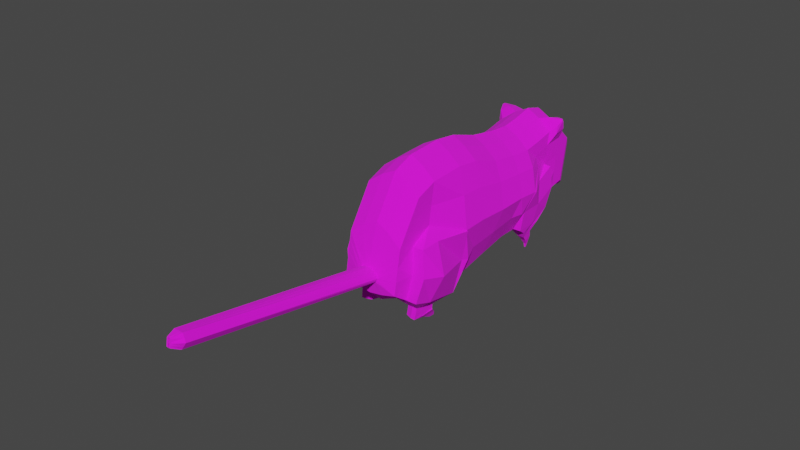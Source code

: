 # Source: rata.blend  (saved by Blender 2.80.75; exported with 4.5.12 LTS)
import bpy
from mathutils import Matrix  # noqa: F401  (used for matrix-valued properties, if any)

bpy.ops.wm.read_factory_settings(use_empty=True)
scene = bpy.context.scene
scene.name = 'Scene'

# ---- collections
col_collection = bpy.data.collections.new('Collection'); scene.collection.children.link(col_collection)

# ---- images (referenced by path relative to the original .blend; pixels are not part of the script)
import os
ASSET_DIR = os.environ.get("B2B_ASSET_DIR", "")  # directory of the original .blend (textures are referenced by path, not embedded)
HERE = os.path.dirname(os.path.abspath(__file__))  # packed textures are extracted next to this script under _unpacked/

def load_image(name, relpath, width, height, colorspace="sRGB"):
    """Load a texture the original file referenced (path relative to the .blend, or extracted next to this script)."""
    p = next((c for c in (os.path.join(HERE, relpath), os.path.join(ASSET_DIR, relpath)) if relpath and os.path.exists(c)), "")
    if p:
        img = bpy.data.images.load(p, check_existing=True)
        img.name = name
    else:  # same state as the original file: an image datablock whose file is absent (Cycles renders it pink)
        img = bpy.data.images.new(name, width, height)
        img.source = "FILE"
        img.filepath = "//" + (relpath or name)
    img.colorspace_settings.name = colorspace
    return img
img_rata_png = load_image('rata.png', 'rata.png', 1024, 1024, 'sRGB')

# ---- materials (node trees are filled in below, after node groups)
mat_material = bpy.data.materials.new('Material')
mat_material.alpha_threshold = 0.0
mat_material.use_transparent_shadow = False
mat_material.line_color = (0.0, 0.0, 0.0, 1.0)

# ---- material node trees
mat_material.use_nodes = True; mat_material.node_tree.nodes.clear()
_N = mat_material.node_tree.nodes; _L = mat_material.node_tree.links
n0 = _N.new('ShaderNodeOutputMaterial'); n0.name = 'Material Output'; n0.location = (300, 300)
n1 = _N.new('ShaderNodeBsdfPrincipled'); n1.name = 'Principled BSDF'; n1.location = (10, 300)
n1.distribution = 'GGX'
n1.subsurface_method = 'BURLEY'
n1.inputs[2].default_value = 1.0
n1.inputs[3].default_value = 1.45
n1.inputs[13].default_value = 0.5273
n1.inputs[27].default_value = (0.0, 0.0, 0.0, 1.0)
n1.inputs[28].default_value = 1.0
n2 = _N.new('ShaderNodeTexImage'); n2.name = 'Image Texture'; n2.location = (-347, 164)
n2.image = img_rata_png
_L.new(n1.outputs[0], n0.inputs[0])
_L.new(n2.outputs[0], n1.inputs[0])
n0.is_active_output = True

# ---- world
world_world = bpy.data.worlds.new('World'); scene.world = world_world
world_world.use_nodes = True; world_world.node_tree.nodes.clear()
_N = world_world.node_tree.nodes; _L = world_world.node_tree.links
n0 = _N.new('ShaderNodeOutputWorld'); n0.name = 'World Output'; n0.location = (300, 300)
n1 = _N.new('ShaderNodeBackground'); n1.name = 'Background'; n1.location = (10, 300)
n1.inputs[0].default_value = (0.05088, 0.05088, 0.05088, 1.0)
_L.new(n1.outputs[0], n0.inputs[0])
n0.is_active_output = True
world_world.color = (0.05088, 0.05088, 0.05088)
world_world.use_sun_shadow = False
world_world.sun_shadow_jitter_overblur = 0.0

# ---- meshes
me_cube = bpy.data.meshes.new('Cube')
me_cube.from_pydata([(0.09895, -0.4166, 0.7718), (0.09895, -0.7982, 0.6832), (-0.2097, -0.4166, 0.9579), (-0.2097, -0.4066, -0.6061), (-0.2097, -0.7982, 0.8694), (-0.2097, -0.7882, -0.6061), (0.09895, -0.1451, -0.4081), (-0.2097, -0.141, -0.5077), (0.09895, -0.1509, 0.7865), (-0.2097, -0.1509, 0.9727), (0.09895, -1.01, 0.5553), (-0.2097, -1.01, 0.7415), (-0.2097, -0.9997, -0.5766), (0.09895, -1.202, 0.08308), (0.09895, -1.202, -0.3884), (-0.2097, -1.202, 0.2692), (-0.2097, -1.192, -0.4547), (-0.1236, -1.259, -0.1923), (-0.09919, -1.258, -0.2949), (-0.2097, -1.258, -0.175), (-0.2097, -1.256, -0.3046), (0.09895, 0.2033, -0.2704), (-0.2097, 0.2132, -0.37), (0.09895, 0.2033, 0.7373), (-0.2097, 0.2033, 0.9235), (0.09895, 0.5279, -0.1474), (-0.2097, 0.5379, -0.247), (0.09895, 0.5279, 0.7373), (-0.2097, 0.5279, 0.9235), (0.08905, 0.763, -0.1138), (-0.2097, 0.7936, -0.2126), (0.09895, 0.7837, 0.7619), (-0.2097, 0.7837, 0.9481), (0.1366, 1.03, -0.1755), (-0.2097, 0.9806, -0.1486), (0.09895, 0.9706, 0.8259), (-0.2097, 0.9706, 1.012), (0.1129, 1.205, 0.09667), (-0.2097, 1.187, -0.001057), (0.09895, 1.177, 0.9095), (-0.2097, 1.177, 1.096), (0.09895, 1.414, 0.2511), (-0.2097, 1.399, 0.1514), (0.09895, 1.375, 0.8898), (-0.2097, 1.389, 1.076), (0.09895, 1.571, 0.3051), (-0.2097, 1.581, 0.2055), (0.09895, 1.571, 0.7914), (-0.2097, 1.571, 0.9776), (-0.01534, 1.741, 0.2028), (-0.2097, 1.748, 0.1367), (-0.01534, 1.738, 0.6301), (-0.2097, 1.738, 0.7648), (-0.1537, 1.914, 0.1744), (-0.2097, 1.915, 0.1662), (-0.1537, 1.911, 0.3529), (-0.2097, 1.911, 0.3479), (-0.1537, 1.968, 0.2182), (-0.2097, 1.968, 0.2111), (-0.1537, 1.966, 0.2764), (-0.2097, 1.967, 0.2702), (-0.1568, -3.561, -0.179), (-0.1568, -3.561, -0.329), (-0.2097, -3.561, -0.1789), (-0.2097, -3.561, -0.329), (-0.1826, -3.655, -0.2171), (-0.1826, -3.655, -0.3004), (-0.2097, -3.655, -0.2104), (-0.2097, -3.655, -0.304), (0.09895, -3.655, -0.3291), (0.09895, -3.655, -0.1787), (0.1048, -0.7982, 0.245), (0.2765, -0.1509, 0.2257), (0.1006, -1.01, 0.07518), (0.09895, -1.202, -0.1162), (-0.08131, -1.259, -0.2541), (0.2765, 0.2033, 0.2699), (0.2765, 0.5279, 0.3314), (0.2836, 0.7609, 0.3595), (0.135, 0.9928, 0.5557), (0.08574, 1.203, 0.5405), (0.09895, 1.389, 0.6069), (0.09895, 1.571, 0.5832), (-0.01534, 1.738, 0.4575), (-0.1076, 1.912, 0.2701), (-0.1537, 1.967, 0.2464), (-0.2097, 1.968, 0.2397), (-0.1126, -3.561, -0.2539), (-0.2097, -3.655, -0.2632), (-0.1826, -3.655, -0.2666), (-0.2097, -3.655, -0.2443), (0.1987, -0.4166, 0.5068), (0.09895, -0.7982, 0.4404), (0.1987, -0.1509, 0.5424), (0.09895, -1.01, 0.3518), (0.09895, -1.202, -0.003238), (-0.09253, -1.259, -0.2315), (0.1987, 0.2033, 0.54), (0.1987, 0.5279, 0.5707), (0.1987, 0.7837, 0.5978), (0.09895, 0.9706, 0.6617), (0.09895, 1.177, 0.7613), (0.09895, 1.389, 0.8174), (0.09895, 1.571, 0.6549), (-0.01534, 1.738, 0.5478), (-0.1076, 1.911, 0.3157), (-0.1537, 1.967, 0.2612), (-0.2097, 1.967, 0.2547), (-0.1342, -3.561, -0.2163), (-0.1826, -3.655, -0.2496), (0.2184, -0.4111, -0.5062), (0.1987, -0.1248, -0.09109), (0.1411, -1.01, -0.2016), (0.09895, -1.202, -0.2522), (-0.08723, -1.259, -0.2746), (0.1987, 0.2033, -8.723e-05), (0.1987, 0.5164, 0.09215), (0.2397, 0.6415, 0.1235), (0.1748, 1.083, -0.05479), (0.1234, 1.299, 0.3195), (0.09895, 1.407, 0.4291), (0.09895, 1.571, 0.4451), (-0.01534, 1.74, 0.3255), (-0.1076, 1.913, 0.228), (-0.1537, 1.967, 0.232), (-0.2097, 1.968, 0.2251), (-0.1342, -3.561, -0.2915), (-0.1826, -3.655, -0.2806), (-0.2097, -3.655, -0.2794), (0.05072, 1.678, 0.7061), (-0.2097, 1.678, 0.8891), (0.05072, 1.679, 0.2622), (-0.2097, 1.688, 0.1711), (0.05072, 1.678, 0.5313), (0.05072, 1.678, 0.5938), (0.05072, 1.678, 0.3948), (-0.0554, -0.1509, 0.8988), (-0.0554, -0.1441, -0.4601), (0.2765, -0.4076, 0.1691), (-0.0554, -0.4166, 0.884), (-0.0554, -0.7982, 0.7955), (-0.0554, -0.5106, -0.5452), (0.2303, -0.7982, -0.5065), (0.2303, -0.7982, 0.1263), (0.2207, -1.01, -0.4768), (0.2948, -0.4111, 0.1691), (0.2236, -1.01, 0.07551), (0.2266, -0.344, -0.1686), (0.2766, -1.01, -0.202), (-0.0554, -1.01, 0.6676), (-0.0554, -1.202, 0.1953), (-0.0554, -1.196, -0.4311), (-0.1683, -1.258, -0.1805), (-0.1537, -1.256, -0.3012), (-0.0554, 0.2085, -0.3224), (-0.0554, 0.2033, 0.8496), (-0.0554, 0.5331, -0.1994), (-0.0554, 0.5279, 0.8496), (-0.0554, 0.7888, -0.165), (-0.0554, 0.7837, 0.8742), (-0.05162, 0.9757, -0.09925), (-0.0554, 0.9706, 0.9381), (-0.05029, 1.186, 0.04896), (-0.0554, 1.177, 1.022), (-0.0554, 1.396, 0.199), (-0.0554, 1.389, 1.002), (-0.0554, 1.576, 0.2531), (-0.0554, 1.571, 0.9037), (-0.09904, 1.745, 0.1645), (-0.09904, 1.738, 0.6933), (-0.1776, 1.915, 0.169), (-0.1776, 1.911, 0.3496), (-0.1776, 1.968, 0.2135), (-0.1776, 1.967, 0.2723), (-0.1792, -3.561, -0.1794), (-0.1792, -3.561, -0.3286), (-0.1962, -3.655, -0.2152), (-0.1962, -3.655, -0.3012), (-0.1962, -3.655, -0.2657), (-0.1776, 1.968, 0.2419), (-0.1962, -3.655, -0.2481), (-0.1776, 1.967, 0.2569), (-0.1776, 1.968, 0.2275), (-0.1962, -3.655, -0.2802), (-0.1036, 1.686, 0.197), (-0.1232, 1.678, 0.8623), (0.1048, -0.7982, -0.5064), (0.09923, -1.01, -0.477), (0.09895, -0.4075, -0.5065), (-0.0554, -0.793, -0.5585), (-0.0554, -0.9538, -0.5251), (0.01954, -0.7851, -0.6093), (0.08676, -0.7864, -0.5965), (0.08676, -0.6202, -0.5963), (0.08676, -0.8785, -0.5835), (0.01954, -0.6633, -0.6002), (0.1388, -0.6202, -0.5963), (0.1388, -0.8785, -0.5835), (0.1388, -0.7864, -0.5963), (0.01954, -0.855, -0.5957), (0.01954, -0.7858, -0.6542), (0.08676, -0.6202, -0.6479), (0.01954, -0.6637, -0.6487), (0.1388, -0.6202, -0.6479), (0.1388, -0.8785, -0.635), (0.1388, -0.7864, -0.6479), (0.08676, -0.7864, -0.6479), (0.01954, -0.8556, -0.6414), (0.08676, -0.8785, -0.635), (0.02761, -0.6629, -0.6622), (0.1316, -0.8811, -0.7077), (0.07975, -0.8778, -0.706), (0.09772, -0.6252, -0.6534), (0.1496, -0.6285, -0.6551), (0.1379, -0.7889, -0.6969), (0.01898, -0.7812, -0.6945), (0.08603, -0.7856, -0.6952), (0.01427, -0.8519, -0.6992), (0.08254, -0.6372, -0.7263), (0.08904, -0.5479, -0.703), (0.07904, -0.6885, -0.7323), (0.05001, -0.5689, -0.7079), (0.1179, -0.5497, -0.704), (0.1079, -0.6904, -0.7332), (0.1114, -0.6391, -0.7273), (0.0452, -0.6348, -0.7251), (0.04258, -0.6742, -0.728), (0.06336, -0.5516, -0.7667), (0.07984, -0.5527, -0.7672), (0.08271, -0.5132, -0.757), (0.0783, -0.5753, -0.7699), (0.06548, -0.5225, -0.7591), (0.09547, -0.5141, -0.7574), (0.09105, -0.5762, -0.7703), (0.09259, -0.5535, -0.7677), (0.0622, -0.569, -0.768), (0.355, -0.7982, -0.1941), (0.1713, 0.7703, -0.1138), (0.1884, 0.9684, -0.05464), (0.192, 1.182, 0.09261), (0.2888, 0.7766, 0.3561), (0.1901, 0.9743, 0.4217), (0.1681, 1.193, 0.5404), (0.2171, 0.7184, 0.1189), (0.2236, 0.9696, 0.1749), (0.1992, 1.236, 0.3162), (0.1148, 1.083, -0.05296), (0.1244, 1.065, -0.2415), (0.09895, 0.8743, -0.1633), (0.1591, 0.8739, -0.1637), (0.01592, 0.8762, -0.1756), (0.01827, 0.9752, -0.144), (0.02641, 1.084, -0.06003), (0.1528, 0.9737, -0.131), (0.09832, 1.03, -0.1754), (0.1082, 1.068, -0.317), (0.09669, 0.9265, -0.2308), (0.1347, 0.9265, -0.2308), (0.05623, 0.9265, -0.2308), (0.05623, 0.9755, -0.2142), (0.05649, 1.03, -0.1763), (0.1349, 0.9755, -0.2141), (0.09648, 1.065, -0.2415), (0.102, 1.06, -0.3677), (0.09648, 0.9893, -0.2822), (0.1244, 0.9893, -0.2822), (0.06679, 0.9893, -0.2822), (0.06679, 1.025, -0.2699), (0.06679, 1.065, -0.2415), (0.1244, 1.025, -0.2699), (0.09615, 1.068, -0.317), (0.09615, 1.036, -0.3346), (0.1082, 1.036, -0.3346), (0.08328, 1.036, -0.3346), (0.08328, 1.051, -0.3293), (0.08328, 1.068, -0.317), (0.1082, 1.051, -0.3293), (0.09602, 1.06, -0.3677), (0.09602, 1.052, -0.3738), (0.09602, 1.044, -0.3765), (0.102, 1.044, -0.3765), (0.08965, 1.044, -0.3765), (0.08965, 1.052, -0.3738), (0.08965, 1.06, -0.3677), (0.102, 1.052, -0.3738), (0.249, -0.2702, -0.1686), (0.06499, 1.218, 1.053), (0.1605, 1.218, 0.9836), (0.06499, 1.348, 1.041), (0.1605, 1.335, 0.9714), (0.1605, 1.218, 0.8919), (0.1605, 1.348, 0.9414), (0.1593, 1.27, 1.054), (0.1776, 1.27, 1.041), (0.1593, 1.296, 1.052), (0.1776, 1.282, 1.039), (0.1776, 1.27, 1.023), (0.1776, 1.296, 1.025), (-0.001619, 1.337, 1.001), (0.09965, 1.328, 0.9274), (0.07737, 1.311, 1.027), (0.1401, 1.302, 0.9809), (0.1392, 1.276, 1.034), (0.1512, 1.267, 1.025), (-0.5128, -0.4166, 0.7718), (-0.5128, -0.7982, 0.6832), (-0.2041, -0.4166, 0.9579), (-0.2041, -0.4066, -0.6061), (-0.2041, -0.7982, 0.8694), (-0.2041, -0.7882, -0.6061), (-0.5128, -0.1451, -0.4081), (-0.2041, -0.141, -0.5077), (-0.5128, -0.1509, 0.7865), (-0.2041, -0.1509, 0.9727), (-0.5128, -1.01, 0.5553), (-0.2041, -1.01, 0.7415), (-0.2041, -0.9997, -0.5766), (-0.5128, -1.202, 0.08308), (-0.5128, -1.202, -0.3884), (-0.2041, -1.202, 0.2692), (-0.2041, -1.192, -0.4547), (-0.2902, -1.259, -0.1923), (-0.3146, -1.258, -0.2949), (-0.2041, -1.258, -0.175), (-0.2041, -1.256, -0.3046), (-0.5128, 0.2033, -0.2704), (-0.2041, 0.2132, -0.37), (-0.5128, 0.2033, 0.7373), (-0.2041, 0.2033, 0.9235), (-0.5128, 0.5279, -0.1474), (-0.2041, 0.5379, -0.247), (-0.5128, 0.5279, 0.7373), (-0.2041, 0.5279, 0.9235), (-0.5029, 0.763, -0.1138), (-0.2041, 0.7936, -0.2126), (-0.5128, 0.7837, 0.7619), (-0.2041, 0.7837, 0.9481), (-0.5504, 1.03, -0.1755), (-0.2041, 0.9806, -0.1486), (-0.5128, 0.9706, 0.8259), (-0.2041, 0.9706, 1.012), (-0.5267, 1.205, 0.09667), (-0.2041, 1.187, -0.001057), (-0.5128, 1.177, 0.9095), (-0.2041, 1.177, 1.096), (-0.5128, 1.414, 0.2511), (-0.2041, 1.399, 0.1514), (-0.5128, 1.375, 0.8898), (-0.2041, 1.389, 1.076), (-0.5128, 1.571, 0.3051), (-0.2041, 1.581, 0.2055), (-0.5128, 1.571, 0.7914), (-0.2041, 1.571, 0.9776), (-0.3985, 1.741, 0.2028), (-0.2041, 1.748, 0.1367), (-0.3985, 1.738, 0.6301), (-0.2041, 1.738, 0.7648), (-0.2601, 1.914, 0.1744), (-0.2041, 1.915, 0.1662), (-0.2601, 1.911, 0.3529), (-0.2041, 1.911, 0.3479), (-0.2601, 1.968, 0.2182), (-0.2041, 1.968, 0.2111), (-0.2601, 1.966, 0.2764), (-0.2041, 1.967, 0.2702), (-0.2571, -3.561, -0.179), (-0.2571, -3.561, -0.329), (-0.2041, -3.561, -0.1789), (-0.2041, -3.561, -0.329), (-0.2312, -3.655, -0.2171), (-0.2312, -3.655, -0.3004), (-0.2041, -3.655, -0.2104), (-0.2041, -3.655, -0.304), (-0.5128, -3.655, -0.3291), (-0.5128, -3.655, -0.1787), (-0.5186, -0.7982, 0.245), (-0.6903, -0.1509, 0.2257), (-0.5144, -1.01, 0.07518), (-0.5128, -1.202, -0.1162), (-0.3325, -1.259, -0.2541), (-0.6903, 0.2033, 0.2699), (-0.6903, 0.5279, 0.3314), (-0.6974, 0.7609, 0.3595), (-0.5488, 0.9928, 0.5557), (-0.4996, 1.203, 0.5405), (-0.5128, 1.389, 0.6069), (-0.5128, 1.571, 0.5832), (-0.3985, 1.738, 0.4575), (-0.3062, 1.912, 0.2701), (-0.2601, 1.967, 0.2464), (-0.2041, 1.968, 0.2397), (-0.3013, -3.561, -0.2539), (-0.2041, -3.655, -0.2632), (-0.2312, -3.655, -0.2666), (-0.2041, -3.655, -0.2443), (-0.6126, -0.4166, 0.5068), (-0.5128, -0.7982, 0.4404), (-0.6126, -0.1509, 0.5424), (-0.5128, -1.01, 0.3518), (-0.5128, -1.202, -0.003238), (-0.3213, -1.259, -0.2315), (-0.6126, 0.2033, 0.54), (-0.6126, 0.5279, 0.5707), (-0.6126, 0.7837, 0.5978), (-0.5128, 0.9706, 0.6617), (-0.5128, 1.177, 0.7613), (-0.5128, 1.389, 0.8174), (-0.5128, 1.571, 0.6549), (-0.3985, 1.738, 0.5478), (-0.3062, 1.911, 0.3157), (-0.2601, 1.967, 0.2612), (-0.2041, 1.967, 0.2547), (-0.2796, -3.561, -0.2163), (-0.2312, -3.655, -0.2496), (-0.6322, -0.4111, -0.5062), (-0.6126, -0.1248, -0.09109), (-0.5549, -1.01, -0.2016), (-0.5128, -1.202, -0.2522), (-0.3266, -1.259, -0.2746), (-0.6126, 0.2033, -8.731e-05), (-0.6126, 0.5164, 0.09215), (-0.6536, 0.6415, 0.1235), (-0.5887, 1.083, -0.05479), (-0.5373, 1.299, 0.3195), (-0.5128, 1.407, 0.4291), (-0.5128, 1.571, 0.4451), (-0.3985, 1.74, 0.3255), (-0.3062, 1.913, 0.228), (-0.2601, 1.967, 0.232), (-0.2041, 1.968, 0.2251), (-0.2796, -3.561, -0.2915), (-0.2312, -3.655, -0.2806), (-0.2041, -3.655, -0.2794), (-0.4646, 1.678, 0.7061), (-0.2041, 1.678, 0.8891), (-0.4646, 1.679, 0.2622), (-0.2041, 1.688, 0.1711), (-0.4646, 1.678, 0.5313), (-0.4646, 1.678, 0.5938), (-0.4646, 1.678, 0.3948), (-0.3584, -0.1509, 0.8988), (-0.3584, -0.1441, -0.4601), (-0.6903, -0.4076, 0.1691), (-0.3584, -0.4166, 0.884), (-0.3584, -0.7982, 0.7955), (-0.3584, -0.5106, -0.5452), (-0.6441, -0.7982, -0.5065), (-0.6441, -0.7982, 0.1263), (-0.6345, -1.01, -0.4768), (-0.7086, -0.4111, 0.1691), (-0.6375, -1.01, 0.07551), (-0.6404, -0.344, -0.1686), (-0.6905, -1.01, -0.202), (-0.3584, -1.01, 0.6676), (-0.3584, -1.202, 0.1953), (-0.3584, -1.196, -0.4311), (-0.2456, -1.258, -0.1805), (-0.2602, -1.256, -0.3012), (-0.3584, 0.2085, -0.3224), (-0.3584, 0.2033, 0.8496), (-0.3584, 0.5331, -0.1994), (-0.3584, 0.5279, 0.8496), (-0.3584, 0.7888, -0.165), (-0.3584, 0.7837, 0.8742), (-0.3622, 0.9757, -0.09925), (-0.3584, 0.9706, 0.9381), (-0.3635, 1.186, 0.04896), (-0.3584, 1.177, 1.022), (-0.3584, 1.396, 0.199), (-0.3584, 1.389, 1.002), (-0.3584, 1.576, 0.2531), (-0.3584, 1.571, 0.9037), (-0.3148, 1.745, 0.1645), (-0.3148, 1.738, 0.6933), (-0.2363, 1.915, 0.169), (-0.2363, 1.911, 0.3496), (-0.2363, 1.968, 0.2135), (-0.2363, 1.967, 0.2723), (-0.2347, -3.561, -0.1794), (-0.2347, -3.561, -0.3286), (-0.2176, -3.655, -0.2152), (-0.2176, -3.655, -0.3012), (-0.2176, -3.655, -0.2657), (-0.2363, 1.968, 0.2419), (-0.2176, -3.655, -0.2481), (-0.2363, 1.967, 0.2569), (-0.2363, 1.968, 0.2275), (-0.2176, -3.655, -0.2802), (-0.3102, 1.686, 0.197), (-0.2906, 1.678, 0.8623), (-0.5186, -0.7982, -0.5064), (-0.5131, -1.01, -0.477), (-0.5128, -0.4075, -0.5065), (-0.3584, -0.793, -0.5585), (-0.3584, -0.9538, -0.5251), (-0.4334, -0.7851, -0.6093), (-0.5006, -0.7864, -0.5965), (-0.5006, -0.6202, -0.5963), (-0.5006, -0.8785, -0.5835), (-0.4334, -0.6633, -0.6002), (-0.5526, -0.6202, -0.5963), (-0.5526, -0.8785, -0.5835), (-0.5526, -0.7864, -0.5963), (-0.4334, -0.855, -0.5957), (-0.4334, -0.7858, -0.6542), (-0.5006, -0.6202, -0.6479), (-0.4334, -0.6637, -0.6487), (-0.5526, -0.6202, -0.6479), (-0.5526, -0.8785, -0.635), (-0.5526, -0.7864, -0.6479), (-0.5006, -0.7864, -0.6479), (-0.4334, -0.8556, -0.6414), (-0.5006, -0.8785, -0.635), (-0.4414, -0.6629, -0.6622), (-0.5455, -0.8811, -0.7077), (-0.4936, -0.8778, -0.706), (-0.5115, -0.6252, -0.6534), (-0.5634, -0.6285, -0.6551), (-0.5517, -0.7889, -0.6969), (-0.4328, -0.7812, -0.6945), (-0.4999, -0.7856, -0.6952), (-0.4281, -0.8519, -0.6992), (-0.4964, -0.6372, -0.7263), (-0.5029, -0.5479, -0.703), (-0.4929, -0.6885, -0.7323), (-0.4638, -0.5689, -0.7079), (-0.5318, -0.5497, -0.704), (-0.5218, -0.6904, -0.7332), (-0.5253, -0.6391, -0.7273), (-0.459, -0.6348, -0.7251), (-0.4564, -0.6742, -0.728), (-0.4772, -0.5516, -0.7667), (-0.4937, -0.5527, -0.7672), (-0.4965, -0.5132, -0.757), (-0.4921, -0.5753, -0.7699), (-0.4793, -0.5225, -0.7591), (-0.5093, -0.5141, -0.7574), (-0.5049, -0.5762, -0.7703), (-0.5064, -0.5535, -0.7677), (-0.476, -0.569, -0.768), (-0.7689, -0.7982, -0.1941), (-0.5851, 0.7703, -0.1138), (-0.6022, 0.9684, -0.05464), (-0.6059, 1.182, 0.09261), (-0.7027, 0.7766, 0.3561), (-0.6039, 0.9743, 0.4217), (-0.5819, 1.193, 0.5404), (-0.6309, 0.7184, 0.1189), (-0.6374, 0.9696, 0.1749), (-0.613, 1.236, 0.3162), (-0.5286, 1.083, -0.05296), (-0.5382, 1.065, -0.2415), (-0.5128, 0.8743, -0.1633), (-0.5729, 0.8739, -0.1637), (-0.4298, 0.8762, -0.1756), (-0.4321, 0.9752, -0.144), (-0.4402, 1.084, -0.06003), (-0.5666, 0.9737, -0.131), (-0.5122, 1.03, -0.1754), (-0.5221, 1.068, -0.317), (-0.5105, 0.9265, -0.2308), (-0.5486, 0.9265, -0.2308), (-0.4701, 0.9265, -0.2308), (-0.4701, 0.9755, -0.2142), (-0.4703, 1.03, -0.1763), (-0.5487, 0.9755, -0.2141), (-0.5103, 1.065, -0.2415), (-0.5158, 1.06, -0.3677), (-0.5103, 0.9893, -0.2822), (-0.5382, 0.9893, -0.2822), (-0.4806, 0.9893, -0.2822), (-0.4806, 1.025, -0.2699), (-0.4806, 1.065, -0.2415), (-0.5382, 1.025, -0.2699), (-0.51, 1.068, -0.317), (-0.51, 1.036, -0.3346), (-0.5221, 1.036, -0.3346), (-0.4971, 1.036, -0.3346), (-0.4971, 1.051, -0.3293), (-0.4971, 1.068, -0.317), (-0.5221, 1.051, -0.3293), (-0.5098, 1.06, -0.3677), (-0.5098, 1.052, -0.3738), (-0.5098, 1.044, -0.3765), (-0.5158, 1.044, -0.3765), (-0.5035, 1.044, -0.3765), (-0.5035, 1.052, -0.3738), (-0.5035, 1.06, -0.3677), (-0.5158, 1.052, -0.3738), (-0.6628, -0.2702, -0.1686), (-0.4788, 1.218, 1.053), (-0.5744, 1.218, 0.9836), (-0.4788, 1.348, 1.041), (-0.5744, 1.335, 0.9714), (-0.5744, 1.218, 0.8919), (-0.5744, 1.348, 0.9414), (-0.5731, 1.27, 1.054), (-0.5914, 1.27, 1.041), (-0.5731, 1.296, 1.052), (-0.5914, 1.282, 1.039), (-0.5914, 1.27, 1.023), (-0.5914, 1.296, 1.025), (-0.4122, 1.337, 1.001), (-0.5135, 1.328, 0.9274), (-0.4912, 1.311, 1.027), (-0.5539, 1.302, 0.9809), (-0.553, 1.276, 1.034), (-0.5651, 1.267, 1.025)], [], [(139, 2, 4, 140), (187, 190, 199, 194), (91, 0, 1, 92), (141, 3, 7, 137), (139, 0, 8, 136), (285, 188, 6, 111), (190, 187, 14, 151), (140, 4, 11, 149), (92, 1, 10, 94), (95, 13, 17, 96), (94, 10, 13, 95), (149, 11, 15, 150), (153, 18, 62, 175), (150, 15, 19, 152), (151, 14, 18, 153), (155, 23, 27, 157), (137, 7, 22, 154), (136, 8, 23, 155), (111, 6, 21, 115), (115, 21, 25, 116), (154, 22, 26, 156), (156, 26, 30, 158), (157, 27, 31, 159), (116, 25, 29, 117), (161, 35, 39, 163), (158, 30, 34, 160), (159, 31, 35, 161), (80, 79, 241, 242), (79, 78, 240, 241), (160, 34, 38, 162), (164, 42, 46, 166), (162, 38, 42, 164), (165, 163, 286, 288), (119, 37, 41, 120), (185, 129, 51, 169), (165, 43, 47, 167), (120, 41, 45, 121), (135, 131, 49, 122), (184, 132, 50, 168), (171, 55, 59, 173), (168, 50, 54, 170), (169, 51, 55, 171), (122, 49, 53, 123), (181, 173, 59, 106), (123, 53, 57, 124), (170, 54, 58, 172), (175, 62, 66, 177), (96, 17, 61, 108), (152, 19, 63, 174), (180, 176, 67, 90), (108, 61, 65, 109), (174, 63, 67, 176), (126, 87, 89, 127), (183, 178, 88, 128), (114, 75, 87, 126), (105, 84, 85, 106), (182, 179, 85, 124), (104, 83, 84, 105), (134, 133, 83, 104), (102, 81, 82, 103), (101, 80, 81, 102), (100, 79, 80, 101), (99, 78, 79, 100), (98, 77, 78, 99), (97, 76, 77, 98), (93, 72, 76, 97), (112, 73, 74, 113), (113, 74, 75, 114), (91, 138, 72, 93), (285, 138, 145, 147), (0, 91, 93, 8), (8, 93, 97, 23), (23, 97, 98, 27), (27, 98, 99, 31), (31, 99, 100, 35), (35, 100, 101, 39), (294, 295, 303, 302), (43, 102, 103, 47), (129, 134, 104, 51), (51, 104, 105, 55), (55, 105, 106, 59), (87, 108, 109, 89), (178, 180, 90, 88), (75, 96, 108, 87), (179, 181, 106, 85), (73, 94, 95, 74), (74, 95, 96, 75), (71, 92, 94, 73), (138, 91, 92, 71), (14, 113, 114, 18), (187, 112, 113, 14), (172, 182, 124, 57), (18, 114, 126, 62), (177, 183, 128, 68), (62, 126, 127, 66), (84, 123, 124, 85), (83, 122, 123, 84), (133, 135, 122, 83), (81, 120, 121, 82), (80, 119, 120, 81), (37, 119, 245, 239), (117, 29, 237, 243), (77, 116, 117, 78), (76, 115, 116, 77), (72, 111, 115, 76), (138, 285, 111, 72), (82, 121, 135, 133), (47, 103, 134, 129), (103, 82, 133, 134), (166, 46, 132, 184), (121, 45, 131, 135), (167, 47, 129, 185), (144, 187, 194, 197), (188, 285, 147, 110), (112, 187, 144, 148), (138, 71, 143, 145), (71, 73, 146, 143), (142, 144, 197, 198), (73, 112, 148, 146), (236, 143, 146, 148), (147, 145, 143, 236), (110, 147, 236, 142), (142, 236, 148, 144), (48, 167, 185, 130), (45, 166, 184, 131), (66, 127, 183, 177), (58, 125, 182, 172), (86, 107, 181, 179), (89, 109, 180, 178), (125, 86, 179, 182), (127, 89, 178, 183), (61, 174, 176, 65), (109, 65, 176, 180), (17, 152, 174, 61), (64, 175, 177, 68), (53, 170, 172, 57), (107, 60, 173, 181), (52, 169, 171, 56), (49, 168, 170, 53), (56, 171, 173, 60), (131, 184, 168, 49), (44, 165, 167, 48), (130, 185, 169, 52), (40, 163, 165, 44), (37, 162, 164, 41), (41, 164, 166, 45), (158, 160, 251, 250), (32, 159, 161, 36), (238, 237, 249, 253), (36, 161, 163, 40), (28, 157, 159, 32), (25, 156, 158, 29), (21, 154, 156, 25), (9, 136, 155, 24), (6, 137, 154, 21), (24, 155, 157, 28), (16, 151, 153, 20), (13, 150, 152, 17), (20, 153, 175, 64), (10, 149, 150, 13), (1, 140, 149, 10), (5, 189, 190, 12), (12, 190, 151, 16), (2, 139, 136, 9), (188, 141, 137, 6), (3, 141, 189, 5), (0, 139, 140, 1), (187, 186, 192, 194), (198, 197, 204, 205), (194, 199, 207, 208), (193, 196, 203, 201), (196, 198, 205, 203), (189, 141, 195, 191), (188, 110, 196, 193), (141, 188, 193, 195), (110, 142, 198, 196), (190, 189, 191, 199), (186, 189, 191, 192), (208, 207, 217, 211), (201, 203, 213, 212), (203, 205, 214, 213), (206, 200, 215, 216), (197, 194, 208, 204), (192, 194, 208, 206), (191, 195, 202, 200), (199, 191, 200, 207), (195, 193, 201, 202), (191, 192, 206, 200), (205, 204, 210, 214), (204, 208, 211, 210), (206, 208, 211, 216), (200, 202, 209, 215), (207, 200, 215, 217), (202, 201, 212, 209), (211, 216, 218, 220), (216, 215, 225, 218), (213, 214, 224, 222), (217, 215, 225, 226), (226, 225, 227, 235), (225, 221, 231, 227), (220, 218, 228, 230), (214, 210, 223, 224), (215, 209, 221, 225), (209, 212, 219, 221), (211, 217, 226, 220), (212, 213, 222, 219), (210, 211, 220, 223), (231, 229, 228, 227), (228, 229, 232, 234), (230, 228, 234, 233), (227, 228, 230, 235), (221, 219, 229, 231), (225, 218, 228, 227), (222, 224, 234, 232), (219, 222, 232, 229), (220, 226, 235, 230), (224, 223, 233, 234), (223, 220, 230, 233), (243, 237, 238, 244), (244, 238, 239, 245), (241, 244, 245, 242), (240, 243, 244, 241), (119, 80, 242, 245), (29, 158, 250, 248), (78, 117, 243, 240), (239, 238, 253, 118), (248, 250, 258, 256), (252, 246, 254, 260), (250, 251, 259, 258), (118, 253, 261, 33), (160, 162, 252, 251), (237, 29, 248, 249), (37, 239, 118, 246), (162, 37, 246, 252), (258, 259, 267, 266), (33, 261, 269, 247), (257, 256, 264, 265), (259, 260, 268, 267), (246, 118, 33, 254), (253, 249, 257, 261), (251, 252, 260, 259), (249, 248, 256, 257), (265, 264, 271, 272), (267, 268, 275, 274), (269, 265, 272, 276), (262, 247, 255, 270), (260, 254, 262, 268), (256, 258, 266, 264), (254, 33, 247, 262), (261, 257, 265, 269), (270, 255, 263, 277), (271, 273, 281, 279), (275, 270, 277, 283), (273, 274, 282, 281), (247, 269, 276, 255), (266, 267, 274, 273), (268, 262, 270, 275), (264, 266, 273, 271), (278, 282, 283, 277), (279, 281, 282, 278), (278, 277, 263, 284), (279, 278, 284, 280), (276, 272, 280, 284), (274, 275, 283, 282), (272, 271, 279, 280), (255, 276, 284, 263), (291, 289, 295, 297), (288, 286, 292, 294), (101, 102, 291, 290), (163, 39, 287, 286), (102, 43, 289, 291), (39, 101, 290, 287), (292, 293, 295, 294), (293, 296, 297, 295), (286, 287, 293, 292), (290, 291, 297, 296), (287, 290, 296, 293), (165, 288, 300, 298), (299, 298, 300, 301), (301, 300, 302, 303), (43, 165, 298, 299), (295, 289, 301, 303), (289, 43, 299, 301), (288, 294, 302, 300), (443, 444, 308, 306), (491, 498, 503, 494), (395, 396, 305, 304), (445, 441, 311, 307), (443, 440, 312, 304), (589, 415, 310, 492), (494, 455, 318, 491), (444, 453, 315, 308), (396, 398, 314, 305), (399, 400, 321, 317), (398, 399, 317, 314), (453, 454, 319, 315), (457, 479, 366, 322), (454, 456, 323, 319), (455, 457, 322, 318), (459, 461, 331, 327), (441, 458, 326, 311), (440, 459, 327, 312), (415, 419, 325, 310), (419, 420, 329, 325), (458, 460, 330, 326), (460, 462, 334, 330), (461, 463, 335, 331), (420, 421, 333, 329), (465, 467, 343, 339), (462, 464, 338, 334), (463, 465, 339, 335), (384, 546, 545, 383), (383, 545, 544, 382), (464, 466, 342, 338), (468, 470, 350, 346), (466, 468, 346, 342), (469, 592, 590, 467), (423, 424, 345, 341), (489, 473, 355, 433), (469, 471, 351, 347), (424, 425, 349, 345), (439, 426, 353, 435), (488, 472, 354, 436), (475, 477, 363, 359), (472, 474, 358, 354), (473, 475, 359, 355), (426, 427, 357, 353), (485, 410, 363, 477), (427, 428, 361, 357), (474, 476, 362, 358), (479, 481, 370, 366), (400, 412, 365, 321), (456, 478, 367, 323), (484, 394, 371, 480), (412, 413, 369, 365), (478, 480, 371, 367), (430, 431, 393, 391), (487, 432, 392, 482), (418, 430, 391, 379), (409, 410, 389, 388), (486, 428, 389, 483), (408, 409, 388, 387), (438, 408, 387, 437), (406, 407, 386, 385), (405, 406, 385, 384), (404, 405, 384, 383), (403, 404, 383, 382), (402, 403, 382, 381), (401, 402, 381, 380), (397, 401, 380, 376), (416, 417, 378, 377), (417, 418, 379, 378), (395, 397, 376, 442), (589, 451, 449, 442), (304, 312, 397, 395), (312, 327, 401, 397), (327, 331, 402, 401), (331, 335, 403, 402), (335, 339, 404, 403), (339, 343, 405, 404), (598, 606, 607, 599), (347, 351, 407, 406), (433, 355, 408, 438), (355, 359, 409, 408), (359, 363, 410, 409), (391, 393, 413, 412), (482, 392, 394, 484), (379, 391, 412, 400), (483, 389, 410, 485), (377, 378, 399, 398), (378, 379, 400, 399), (375, 377, 398, 396), (442, 375, 396, 395), (318, 322, 418, 417), (491, 318, 417, 416), (476, 361, 428, 486), (322, 366, 430, 418), (481, 372, 432, 487), (366, 370, 431, 430), (388, 389, 428, 427), (387, 388, 427, 426), (437, 387, 426, 439), (385, 386, 425, 424), (384, 385, 424, 423), (341, 543, 549, 423), (421, 547, 541, 333), (381, 382, 421, 420), (380, 381, 420, 419), (376, 380, 419, 415), (442, 376, 415, 589), (386, 437, 439, 425), (351, 433, 438, 407), (407, 438, 437, 386), (470, 488, 436, 350), (425, 439, 435, 349), (471, 489, 433, 351), (448, 501, 498, 491), (492, 414, 451, 589), (416, 452, 448, 491), (442, 449, 447, 375), (375, 447, 450, 377), (446, 502, 501, 448), (377, 450, 452, 416), (540, 452, 450, 447), (451, 540, 447, 449), (414, 446, 540, 451), (446, 448, 452, 540), (352, 434, 489, 471), (349, 435, 488, 470), (370, 481, 487, 431), (362, 476, 486, 429), (390, 483, 485, 411), (393, 482, 484, 413), (429, 486, 483, 390), (431, 487, 482, 393), (365, 369, 480, 478), (413, 484, 480, 369), (321, 365, 478, 456), (368, 372, 481, 479), (357, 361, 476, 474), (411, 485, 477, 364), (356, 360, 475, 473), (353, 357, 474, 472), (360, 364, 477, 475), (435, 353, 472, 488), (348, 352, 471, 469), (434, 356, 473, 489), (344, 348, 469, 467), (341, 345, 468, 466), (345, 349, 470, 468), (462, 554, 555, 464), (336, 340, 465, 463), (542, 557, 553, 541), (340, 344, 467, 465), (332, 336, 463, 461), (329, 333, 462, 460), (325, 329, 460, 458), (313, 328, 459, 440), (310, 325, 458, 441), (328, 332, 461, 459), (320, 324, 457, 455), (317, 321, 456, 454), (324, 368, 479, 457), (314, 317, 454, 453), (305, 314, 453, 444), (309, 316, 494, 493), (316, 320, 455, 494), (306, 313, 440, 443), (492, 310, 441, 445), (307, 309, 493, 445), (304, 305, 444, 443), (491, 498, 496, 490), (502, 509, 508, 501), (498, 512, 511, 503), (497, 505, 507, 500), (500, 507, 509, 502), (493, 495, 499, 445), (492, 497, 500, 414), (445, 499, 497, 492), (414, 500, 502, 446), (494, 503, 495, 493), (490, 496, 495, 493), (512, 515, 521, 511), (505, 516, 517, 507), (507, 517, 518, 509), (510, 520, 519, 504), (501, 508, 512, 498), (496, 510, 512, 498), (495, 504, 506, 499), (503, 511, 504, 495), (499, 506, 505, 497), (495, 504, 510, 496), (509, 518, 514, 508), (508, 514, 515, 512), (510, 520, 515, 512), (504, 519, 513, 506), (511, 521, 519, 504), (506, 513, 516, 505), (515, 524, 522, 520), (520, 522, 529, 519), (517, 526, 528, 518), (521, 530, 529, 519), (530, 539, 531, 529), (529, 531, 535, 525), (524, 534, 532, 522), (518, 528, 527, 514), (519, 529, 525, 513), (513, 525, 523, 516), (515, 524, 530, 521), (516, 523, 526, 517), (514, 527, 524, 515), (535, 531, 532, 533), (532, 538, 536, 533), (534, 537, 538, 532), (531, 539, 534, 532), (525, 535, 533, 523), (529, 531, 532, 522), (526, 536, 538, 528), (523, 533, 536, 526), (524, 534, 539, 530), (528, 538, 537, 527), (527, 537, 534, 524), (547, 548, 542, 541), (548, 549, 543, 542), (545, 546, 549, 548), (544, 545, 548, 547), (423, 549, 546, 384), (333, 552, 554, 462), (382, 544, 547, 421), (543, 422, 557, 542), (552, 560, 562, 554), (556, 564, 558, 550), (554, 562, 563, 555), (422, 337, 565, 557), (464, 555, 556, 466), (541, 553, 552, 333), (341, 550, 422, 543), (466, 556, 550, 341), (562, 570, 571, 563), (337, 551, 573, 565), (561, 569, 568, 560), (563, 571, 572, 564), (550, 558, 337, 422), (557, 565, 561, 553), (555, 563, 564, 556), (553, 561, 560, 552), (569, 576, 575, 568), (571, 578, 579, 572), (573, 580, 576, 569), (566, 574, 559, 551), (564, 572, 566, 558), (560, 568, 570, 562), (558, 566, 551, 337), (565, 573, 569, 561), (574, 581, 567, 559), (575, 583, 585, 577), (579, 587, 581, 574), (577, 585, 586, 578), (551, 559, 580, 573), (570, 577, 578, 571), (572, 579, 574, 566), (568, 575, 577, 570), (582, 581, 587, 586), (583, 582, 586, 585), (582, 588, 567, 581), (583, 584, 588, 582), (580, 588, 584, 576), (578, 586, 587, 579), (576, 584, 583, 575), (559, 567, 588, 580), (595, 601, 599, 593), (592, 598, 596, 590), (405, 594, 595, 406), (467, 590, 591, 343), (406, 595, 593, 347), (343, 591, 594, 405), (596, 598, 599, 597), (597, 599, 601, 600), (590, 596, 597, 591), (594, 600, 601, 595), (591, 597, 600, 594), (469, 602, 604, 592), (603, 605, 604, 602), (605, 607, 606, 604), (347, 603, 602, 469), (599, 607, 605, 593), (593, 605, 603, 347), (592, 604, 606, 598)])
_uv = me_cube.uv_layers.new(name='UVMap')
_uv.uv.foreach_set('vector', [0.6423, 0.2784, 0.6107, 0.2811, 0.6122, 0.2085, 0.6438, 0.2064, 0.9608, 0.9518, 0.9318, 0.9387, 0.9453, 0.9159, 0.9579, 0.9205, 0.0583, 0.2283, 0.008594, 0.2449, 0.0004374, 0.173, 0.04193, 0.1561, 0.7564, 0.4974, 0.724, 0.4811, 0.7266, 0.4285, 0.7567, 0.4273, 0.6423, 0.2784, 0.6775, 0.2747, 0.6808, 0.3241, 0.6455, 0.3274, 0.1874, 0.2101, 0.248, 0.1691, 0.2437, 0.2209, 0.1851, 0.2423, 0.7651, 0.5799, 0.7962, 0.5864, 0.8046, 0.6247, 0.7751, 0.6268, 0.6438, 0.2064, 0.6122, 0.2085, 0.6201, 0.1632, 0.6517, 0.1621, 0.04193, 0.1561, 0.0004374, 0.173, 0.007563, 0.1279, 0.0424, 0.1138, 0.08988, 0.05623, 0.07507, 0.06226, 0.1062, 0.003512, 0.1151, 0.005944, 0.0424, 0.1138, 0.007563, 0.1279, 0.07507, 0.06226, 0.08988, 0.05623, 0.6517, 0.1621, 0.6201, 0.1632, 0.6563, 0.07603, 0.6882, 0.07575, 0.8965, 0.4193, 0.9058, 0.4194, 0.9072, 0.8111, 0.901, 0.8113, 0.6882, 0.07575, 0.6563, 0.07603, 0.6917, 0.0004374, 0.6991, 0.002803, 0.7751, 0.6268, 0.8046, 0.6247, 0.7763, 0.6554, 0.7664, 0.6575, 0.6566, 0.393, 0.692, 0.3897, 0.6979, 0.45, 0.6623, 0.4536, 0.7567, 0.4273, 0.7266, 0.4285, 0.7299, 0.3578, 0.76, 0.3568, 0.6455, 0.3274, 0.6808, 0.3241, 0.692, 0.3897, 0.6566, 0.393, 0.1851, 0.2423, 0.2437, 0.2209, 0.2397, 0.29, 0.1887, 0.3063, 0.1887, 0.3063, 0.2397, 0.29, 0.2382, 0.3541, 0.1917, 0.3673, 0.76, 0.3568, 0.7299, 0.3578, 0.7327, 0.2933, 0.7627, 0.2922, 0.7627, 0.2922, 0.7327, 0.2933, 0.7314, 0.2453, 0.7614, 0.2442, 0.6623, 0.4536, 0.6979, 0.45, 0.7002, 0.4978, 0.6647, 0.5018, 0.1917, 0.3673, 0.2382, 0.3541, 0.248, 0.3971, 0.1914, 0.3925, 0.6621, 0.5388, 0.6974, 0.5345, 0.6934, 0.5758, 0.6581, 0.5802, 0.7614, 0.2442, 0.7314, 0.2453, 0.7325, 0.2086, 0.7633, 0.2074, 0.6647, 0.5018, 0.7002, 0.4978, 0.6974, 0.5345, 0.6621, 0.5388, 0.7942, 0.8421, 0.7582, 0.8285, 0.7619, 0.7992, 0.7907, 0.8283, 0.7554, 0.8233, 0.7326, 0.7703, 0.7357, 0.7703, 0.7619, 0.7992, 0.7633, 0.2074, 0.7325, 0.2086, 0.7378, 0.1617, 0.7688, 0.16, 0.7733, 0.1121, 0.7433, 0.1135, 0.7441, 0.07815, 0.7742, 0.07717, 0.7688, 0.16, 0.7378, 0.1617, 0.7433, 0.1135, 0.7733, 0.1121, 0.3143, 0.8957, 0.3143, 0.9351, 0.291, 0.9282, 0.291, 0.9038, 0.1835, 0.5285, 0.2203, 0.5026, 0.2008, 0.5469, 0.1681, 0.5532, 0.6665, 0.6798, 0.709, 0.6845, 0.7067, 0.7064, 0.6871, 0.7054, 0.6624, 0.6196, 0.6981, 0.6179, 0.7079, 0.6575, 0.6727, 0.6564, 0.1681, 0.5532, 0.2008, 0.5469, 0.1977, 0.5775, 0.1724, 0.5836, 0.1867, 0.6028, 0.2107, 0.597, 0.2256, 0.6108, 0.2033, 0.6161, 0.7612, 0.0563, 0.741, 0.0574, 0.7386, 0.04467, 0.7595, 0.04402, 0.7106, 0.775, 0.7142, 0.7723, 0.7231, 0.7876, 0.7196, 0.7904, 0.7595, 0.04402, 0.7386, 0.04467, 0.739, 0.01328, 0.745, 0.01341, 0.6871, 0.7054, 0.7067, 0.7064, 0.7142, 0.7723, 0.7106, 0.775, 0.2033, 0.6161, 0.2256, 0.6108, 0.2424, 0.6484, 0.2295, 0.6466, 0.2289, 0.6649, 0.2261, 0.6656, 0.2243, 0.6615, 0.227, 0.6608, 0.2295, 0.6466, 0.2424, 0.6484, 0.2348, 0.6588, 0.2323, 0.6595, 0.745, 0.01341, 0.739, 0.01328, 0.7401, 0.0004374, 0.7461, 0.000713, 0.901, 0.8113, 0.9072, 0.8111, 0.9005, 0.8367, 0.897, 0.8367, 0.9276, 0.4193, 0.9361, 0.4194, 0.9366, 0.8109, 0.9291, 0.8098, 0.9439, 0.4194, 0.951, 0.4194, 0.9502, 0.811, 0.9429, 0.811, 0.9233, 0.8312, 0.9294, 0.8311, 0.9303, 0.8336, 0.9241, 0.8337, 0.9291, 0.8098, 0.9366, 0.8109, 0.929, 0.8287, 0.9231, 0.8287, 0.9429, 0.811, 0.9502, 0.811, 0.951, 0.8365, 0.9473, 0.837, 0.9148, 0.8099, 0.9219, 0.8086, 0.9199, 0.8287, 0.9174, 0.8288, 0.9175, 0.8313, 0.9201, 0.8312, 0.9206, 0.8337, 0.9177, 0.8337, 0.9126, 0.4193, 0.9201, 0.4194, 0.9219, 0.8086, 0.9148, 0.8099, 0.2139, 0.6504, 0.222, 0.6484, 0.2297, 0.6601, 0.227, 0.6608, 0.2342, 0.6636, 0.2316, 0.6642, 0.2297, 0.6601, 0.2323, 0.6595, 0.1628, 0.6259, 0.1793, 0.6218, 0.222, 0.6484, 0.2139, 0.6504, 0.1505, 0.6115, 0.1619, 0.6088, 0.1793, 0.6218, 0.1628, 0.6259, 0.09705, 0.5671, 0.135, 0.5578, 0.1474, 0.5897, 0.1344, 0.5928, 0.09774, 0.5265, 0.1387, 0.5213, 0.135, 0.5578, 0.09705, 0.5671, 0.1063, 0.4847, 0.1275, 0.4826, 0.1387, 0.5213, 0.09774, 0.5265, 0.1127, 0.4445, 0.1559, 0.427, 0.1275, 0.4826, 0.1063, 0.4847, 0.1029, 0.3984, 0.1476, 0.3841, 0.1559, 0.427, 0.1127, 0.4445, 0.08919, 0.3393, 0.1389, 0.3229, 0.1476, 0.3841, 0.1029, 0.3984, 0.06806, 0.277, 0.1255, 0.2576, 0.1389, 0.3229, 0.08919, 0.3393, 0.1379, 0.07592, 0.08972, 0.09458, 0.1093, 0.04834, 0.1327, 0.03875, 0.1327, 0.03875, 0.1093, 0.04834, 0.1198, 0.006199, 0.1229, 0.003807, 0.0583, 0.2283, 0.1196, 0.2093, 0.1255, 0.2576, 0.06806, 0.277, 0.07903, 0.8476, 0.03441, 0.799, 0.03704, 0.7971, 0.0852, 0.8343, 0.008594, 0.2449, 0.0583, 0.2283, 0.06806, 0.277, 0.02168, 0.2924, 0.02168, 0.2924, 0.06806, 0.277, 0.08919, 0.3393, 0.05018, 0.3521, 0.05018, 0.3521, 0.08919, 0.3393, 0.1029, 0.3984, 0.06851, 0.4094, 0.06851, 0.4094, 0.1029, 0.3984, 0.1127, 0.4445, 0.07943, 0.4557, 0.07943, 0.4557, 0.1127, 0.4445, 0.1063, 0.4847, 0.07667, 0.4923, 0.07667, 0.4923, 0.1063, 0.4847, 0.09774, 0.5265, 0.07107, 0.5333, 0.648, 0.9217, 0.6458, 0.917, 0.652, 0.915, 0.6533, 0.9181, 0.08339, 0.5678, 0.09705, 0.5671, 0.1344, 0.5928, 0.1097, 0.5988, 0.1302, 0.6163, 0.1505, 0.6115, 0.1628, 0.6259, 0.1477, 0.6292, 0.1477, 0.6292, 0.1628, 0.6259, 0.2139, 0.6504, 0.2069, 0.6589, 0.2069, 0.6589, 0.2139, 0.6504, 0.227, 0.6608, 0.2243, 0.6615, 0.9219, 0.8086, 0.9291, 0.8098, 0.9231, 0.8287, 0.9199, 0.8287, 0.9201, 0.8312, 0.9233, 0.8312, 0.9241, 0.8337, 0.9206, 0.8337, 0.9201, 0.4194, 0.9276, 0.4193, 0.9291, 0.8098, 0.9219, 0.8086, 0.2316, 0.6642, 0.2289, 0.6649, 0.227, 0.6608, 0.2297, 0.6601, 0.08972, 0.09458, 0.0424, 0.1138, 0.08988, 0.05623, 0.1093, 0.04834, 0.1093, 0.04834, 0.08988, 0.05623, 0.1151, 0.005944, 0.1198, 0.006199, 0.07537, 0.1426, 0.04193, 0.1561, 0.0424, 0.1138, 0.08972, 0.09458, 0.1196, 0.2093, 0.0583, 0.2283, 0.04193, 0.1561, 0.07537, 0.1426, 0.156, 0.02921, 0.1327, 0.03875, 0.1229, 0.003807, 0.1257, 0.0004374, 0.1851, 0.05532, 0.1379, 0.07592, 0.1327, 0.03875, 0.156, 0.02921, 0.2367, 0.6629, 0.2342, 0.6636, 0.2323, 0.6595, 0.2348, 0.6588, 0.9058, 0.4194, 0.9126, 0.4193, 0.9148, 0.8099, 0.9072, 0.8111, 0.9136, 0.8313, 0.9175, 0.8313, 0.9177, 0.8337, 0.9132, 0.8338, 0.9072, 0.8111, 0.9148, 0.8099, 0.9174, 0.8288, 0.9137, 0.8289, 0.222, 0.6484, 0.2295, 0.6466, 0.2323, 0.6595, 0.2297, 0.6601, 0.1793, 0.6218, 0.2033, 0.6161, 0.2295, 0.6466, 0.222, 0.6484, 0.1619, 0.6088, 0.1867, 0.6028, 0.2033, 0.6161, 0.1793, 0.6218, 0.135, 0.5578, 0.1681, 0.5532, 0.1724, 0.5836, 0.1474, 0.5897, 0.1387, 0.5213, 0.1835, 0.5285, 0.1681, 0.5532, 0.135, 0.5578, 0.8394, 0.7607, 0.834, 0.8071, 0.8163, 0.8003, 0.824, 0.7567, 0.724, 0.7264, 0.7562, 0.6764, 0.7674, 0.6879, 0.7395, 0.726, 0.1476, 0.3841, 0.1917, 0.3673, 0.1914, 0.3925, 0.1559, 0.427, 0.1389, 0.3229, 0.1887, 0.3063, 0.1917, 0.3673, 0.1476, 0.3841, 0.1255, 0.2576, 0.1851, 0.2423, 0.1887, 0.3063, 0.1389, 0.3229, 0.1196, 0.2093, 0.1874, 0.2101, 0.1851, 0.2423, 0.1255, 0.2576, 0.1474, 0.5897, 0.1724, 0.5836, 0.1867, 0.6028, 0.1619, 0.6088, 0.1097, 0.5988, 0.1344, 0.5928, 0.1505, 0.6115, 0.1302, 0.6163, 0.1344, 0.5928, 0.1474, 0.5897, 0.1619, 0.6088, 0.1505, 0.6115, 0.7742, 0.07717, 0.7441, 0.07815, 0.741, 0.0574, 0.7612, 0.0563, 0.1724, 0.5836, 0.1977, 0.5775, 0.2107, 0.597, 0.1867, 0.6028, 0.6727, 0.6564, 0.7079, 0.6575, 0.709, 0.6845, 0.6665, 0.6798, 0.549, 0.9996, 0.5271, 0.9968, 0.5287, 0.9661, 0.5381, 0.9673, 0.158, 0.8457, 0.07903, 0.8476, 0.0852, 0.8343, 0.1539, 0.8229, 0.09876, 0.6778, 0.154, 0.6761, 0.1511, 0.7001, 0.09799, 0.7039, 0.03441, 0.799, 0.0004374, 0.7362, 0.03042, 0.7365, 0.03704, 0.7971, 0.0004374, 0.7362, 0.0217, 0.6897, 0.04367, 0.697, 0.03042, 0.7365, 0.661, 0.8663, 0.6625, 0.9058, 0.6386, 0.8807, 0.6372, 0.8634, 0.04259, 0.6722, 0.09876, 0.6778, 0.09799, 0.7039, 0.04367, 0.697, 0.09419, 0.7439, 0.03042, 0.7365, 0.04367, 0.697, 0.09799, 0.7039, 0.0852, 0.8343, 0.03704, 0.7971, 0.03042, 0.7365, 0.09419, 0.7439, 0.1539, 0.8229, 0.0852, 0.8343, 0.09419, 0.7439, 0.158, 0.7429, 0.158, 0.7429, 0.09419, 0.7439, 0.09799, 0.7039, 0.1511, 0.7001, 0.6411, 0.6589, 0.6727, 0.6564, 0.6665, 0.6798, 0.6504, 0.6831, 0.8046, 0.07626, 0.7742, 0.07717, 0.7612, 0.0563, 0.7923, 0.0563, 0.9137, 0.8289, 0.9174, 0.8288, 0.9175, 0.8313, 0.9136, 0.8313, 0.2386, 0.6686, 0.2361, 0.6693, 0.2342, 0.6636, 0.2367, 0.6629, 0.2335, 0.6699, 0.2308, 0.6706, 0.2289, 0.6649, 0.2316, 0.6642, 0.9199, 0.8287, 0.9231, 0.8287, 0.9233, 0.8312, 0.9201, 0.8312, 0.2361, 0.6693, 0.2335, 0.6699, 0.2316, 0.6642, 0.2342, 0.6636, 0.9174, 0.8288, 0.9199, 0.8287, 0.9201, 0.8312, 0.9175, 0.8313, 0.9366, 0.8109, 0.9429, 0.811, 0.9473, 0.837, 0.9438, 0.8372, 0.9231, 0.8287, 0.929, 0.8287, 0.9294, 0.8311, 0.9233, 0.8312, 0.9361, 0.4194, 0.9439, 0.4194, 0.9429, 0.811, 0.9366, 0.8109, 0.8936, 0.8114, 0.901, 0.8113, 0.897, 0.8367, 0.8934, 0.8364, 0.7495, 0.01332, 0.745, 0.01341, 0.7461, 0.000713, 0.7506, 0.0006378, 0.2308, 0.6706, 0.228, 0.6713, 0.2261, 0.6656, 0.2289, 0.6649, 0.6625, 0.7056, 0.6871, 0.7054, 0.7106, 0.775, 0.7056, 0.7783, 0.7763, 0.04412, 0.7595, 0.04402, 0.745, 0.01341, 0.7495, 0.01332, 0.7056, 0.7783, 0.7106, 0.775, 0.7196, 0.7904, 0.7145, 0.7937, 0.7923, 0.0563, 0.7612, 0.0563, 0.7595, 0.04402, 0.7763, 0.04412, 0.6306, 0.6218, 0.6624, 0.6196, 0.6727, 0.6564, 0.6411, 0.6589, 0.6504, 0.6831, 0.6665, 0.6798, 0.6871, 0.7054, 0.6625, 0.7056, 0.6263, 0.5824, 0.6581, 0.5802, 0.6624, 0.6196, 0.6306, 0.6218, 0.8003, 0.1554, 0.7688, 0.16, 0.7733, 0.1121, 0.8033, 0.107, 0.8033, 0.107, 0.7733, 0.1121, 0.7742, 0.07717, 0.8046, 0.07626, 0.8567, 0.843, 0.8527, 0.8797, 0.8377, 0.8757, 0.8403, 0.8563, 0.6327, 0.5043, 0.6647, 0.5018, 0.6621, 0.5388, 0.6302, 0.5411, 0.7975, 0.7143, 0.7674, 0.6879, 0.7897, 0.687, 0.8053, 0.7001, 0.6302, 0.5411, 0.6621, 0.5388, 0.6581, 0.5802, 0.6263, 0.5824, 0.6306, 0.4565, 0.6623, 0.4536, 0.6647, 0.5018, 0.6327, 0.5043, 0.793, 0.291, 0.7627, 0.2922, 0.7614, 0.2442, 0.7902, 0.2469, 0.7903, 0.3555, 0.76, 0.3568, 0.7627, 0.2922, 0.793, 0.291, 0.614, 0.3305, 0.6455, 0.3274, 0.6566, 0.393, 0.6247, 0.3962, 0.787, 0.4252, 0.7567, 0.4273, 0.76, 0.3568, 0.7903, 0.3555, 0.6247, 0.3962, 0.6566, 0.393, 0.6623, 0.4536, 0.6306, 0.4565, 0.7468, 0.6315, 0.7751, 0.6268, 0.7664, 0.6575, 0.7563, 0.6602, 0.7231, 0.06938, 0.6882, 0.07575, 0.6991, 0.002803, 0.7076, 0.004346, 0.8869, 0.4193, 0.8965, 0.4193, 0.901, 0.8113, 0.8936, 0.8114, 0.6863, 0.1566, 0.6517, 0.1621, 0.6882, 0.07575, 0.7231, 0.06938, 0.6788, 0.2019, 0.6438, 0.2064, 0.6517, 0.1621, 0.6863, 0.1566, 0.7305, 0.5516, 0.7605, 0.5497, 0.7651, 0.5799, 0.7357, 0.5909, 0.7357, 0.5909, 0.7651, 0.5799, 0.7751, 0.6268, 0.7468, 0.6315, 0.6107, 0.2811, 0.6423, 0.2784, 0.6455, 0.3274, 0.614, 0.3305, 0.7853, 0.4773, 0.7564, 0.4974, 0.7567, 0.4273, 0.787, 0.4252, 0.724, 0.4811, 0.7564, 0.4974, 0.7605, 0.5497, 0.7305, 0.5516, 0.6775, 0.2747, 0.6423, 0.2784, 0.6438, 0.2064, 0.6788, 0.2019, 0.01793, 0.9508, 0.005088, 0.9154, 0.01856, 0.905, 0.02396, 0.9216, 0.6372, 0.8634, 0.6386, 0.8807, 0.6292, 0.8802, 0.6275, 0.8629, 0.9579, 0.9205, 0.9453, 0.9159, 0.9469, 0.9075, 0.9596, 0.9111, 0.5227, 0.8401, 0.5331, 0.8391, 0.5345, 0.8489, 0.5244, 0.8501, 0.6387, 0.8324, 0.6372, 0.8634, 0.6275, 0.8629, 0.6292, 0.8319, 0.2726, 0.8542, 0.2726, 0.9067, 0.2561, 0.8778, 0.2558, 0.8552, 0.526, 0.7946, 0.549, 0.7955, 0.5331, 0.8391, 0.5227, 0.8401, 0.4974, 0.8134, 0.526, 0.7946, 0.5227, 0.8401, 0.5079, 0.8453, 0.6625, 0.7946, 0.661, 0.8663, 0.6372, 0.8634, 0.6387, 0.8324, 0.08951, 0.8485, 0.1072, 0.8733, 0.09566, 0.8856, 0.08791, 0.8749, 0.005088, 0.9154, 0.0004374, 0.8858, 0.01463, 0.8935, 0.01856, 0.905, 0.9596, 0.9111, 0.9469, 0.9075, 0.9477, 0.8968, 0.9608, 0.8979, 0.5244, 0.8501, 0.5345, 0.8489, 0.5366, 0.8504, 0.5267, 0.8515, 0.6292, 0.8319, 0.6275, 0.8629, 0.6184, 0.8631, 0.6267, 0.8334, 0.0275, 0.8999, 0.02095, 0.8894, 0.02525, 0.8849, 0.03732, 0.8943, 0.5381, 0.9673, 0.5287, 0.9661, 0.5299, 0.9569, 0.5392, 0.9581, 0.01856, 0.905, 0.02396, 0.9216, 0.03233, 0.9177, 0.0275, 0.8999, 0.2558, 0.8552, 0.2561, 0.8778, 0.2471, 0.8772, 0.2475, 0.8545, 0.08791, 0.8749, 0.09566, 0.8856, 0.08986, 0.8916, 0.08202, 0.881, 0.5079, 0.8453, 0.5227, 0.8401, 0.5244, 0.8501, 0.5104, 0.8542, 0.01463, 0.8935, 0.01856, 0.905, 0.0275, 0.8999, 0.02095, 0.8894, 0.6275, 0.8629, 0.6292, 0.8802, 0.6157, 0.8802, 0.6184, 0.8631, 0.5392, 0.9581, 0.5299, 0.9569, 0.5302, 0.944, 0.5396, 0.9448, 0.0275, 0.8999, 0.03233, 0.9177, 0.04444, 0.9135, 0.03732, 0.8943, 0.2475, 0.8545, 0.2471, 0.8772, 0.2442, 0.8772, 0.2399, 0.8548, 0.08202, 0.881, 0.08986, 0.8916, 0.08538, 0.8977, 0.07515, 0.8894, 0.5104, 0.8542, 0.5244, 0.8501, 0.5267, 0.8515, 0.5124, 0.8564, 0.04444, 0.9135, 0.03732, 0.8943, 0.03943, 0.8637, 0.04178, 0.8716, 0.03732, 0.8943, 0.02525, 0.8849, 0.03377, 0.8622, 0.03943, 0.8637, 0.6267, 0.8334, 0.6184, 0.8631, 0.6115, 0.835, 0.6162, 0.8185, 0.07515, 0.8894, 0.08538, 0.8977, 0.1012, 0.921, 0.09549, 0.9164, 0.09549, 0.9164, 0.1012, 0.921, 0.1072, 0.9376, 0.1047, 0.9355, 0.2318, 0.8818, 0.2341, 0.8943, 0.2237, 0.9024, 0.2227, 0.8969, 0.04178, 0.8716, 0.03943, 0.8637, 0.04329, 0.8494, 0.04444, 0.8529, 0.6184, 0.8631, 0.6157, 0.8802, 0.61, 0.8446, 0.6115, 0.835, 0.2399, 0.8548, 0.2442, 0.8772, 0.2341, 0.8943, 0.2318, 0.8818, 0.5124, 0.8564, 0.5267, 0.8515, 0.5313, 0.8681, 0.5246, 0.8687, 0.9608, 0.8979, 0.9477, 0.8968, 0.9439, 0.8631, 0.9512, 0.8637, 0.5267, 0.8515, 0.5366, 0.8504, 0.5355, 0.8666, 0.5313, 0.8681, 0.5396, 0.9448, 0.5302, 0.944, 0.5312, 0.9094, 0.5365, 0.9098, 0.5303, 0.8782, 0.5332, 0.8773, 0.5324, 0.8836, 0.5296, 0.8833, 0.5324, 0.8836, 0.5332, 0.8773, 0.5351, 0.8771, 0.5347, 0.8838, 0.532, 0.8878, 0.5324, 0.8836, 0.5347, 0.8838, 0.5343, 0.888, 0.9419, 0.8388, 0.9449, 0.8381, 0.9459, 0.8422, 0.9427, 0.8419, 0.5246, 0.8687, 0.5313, 0.8681, 0.5332, 0.8773, 0.5303, 0.8782, 0.03377, 0.8622, 0.03943, 0.8637, 0.04329, 0.8494, 0.04071, 0.8485, 0.6162, 0.8185, 0.6115, 0.835, 0.6035, 0.819, 0.6056, 0.8117, 0.5313, 0.8681, 0.5355, 0.8666, 0.5351, 0.8771, 0.5332, 0.8773, 0.9512, 0.8637, 0.9439, 0.8631, 0.9427, 0.8419, 0.9459, 0.8422, 0.6115, 0.835, 0.61, 0.8446, 0.6028, 0.8232, 0.6035, 0.819, 0.5365, 0.9098, 0.5312, 0.9094, 0.532, 0.8878, 0.5343, 0.888, 0.7395, 0.726, 0.7674, 0.6879, 0.7975, 0.7143, 0.7799, 0.7551, 0.7799, 0.7551, 0.7975, 0.7143, 0.824, 0.7567, 0.8163, 0.8003, 0.7619, 0.7992, 0.7799, 0.7551, 0.8163, 0.8003, 0.7907, 0.8283, 0.7357, 0.7703, 0.7395, 0.726, 0.7799, 0.7551, 0.7619, 0.7992, 0.8302, 0.8154, 0.7942, 0.8421, 0.7907, 0.8283, 0.8163, 0.8003, 0.8702, 0.8371, 0.8426, 0.8288, 0.8566, 0.8132, 0.872, 0.8146, 0.7326, 0.7703, 0.7256, 0.7233, 0.7395, 0.726, 0.7357, 0.7703, 0.824, 0.7567, 0.7975, 0.7143, 0.8053, 0.7001, 0.818, 0.7227, 0.872, 0.8146, 0.8566, 0.8132, 0.8637, 0.7991, 0.8712, 0.7989, 0.8556, 0.6984, 0.872, 0.6969, 0.8696, 0.7218, 0.8618, 0.7221, 0.8403, 0.8563, 0.8377, 0.8757, 0.8239, 0.8695, 0.8252, 0.86, 0.818, 0.7227, 0.8053, 0.7001, 0.8121, 0.6852, 0.8188, 0.6962, 0.8527, 0.8797, 0.8567, 0.927, 0.8392, 0.9015, 0.8377, 0.8757, 0.8855, 0.8358, 0.8702, 0.8371, 0.872, 0.8146, 0.8831, 0.8145, 0.8704, 0.661, 0.8855, 0.6637, 0.8832, 0.6969, 0.872, 0.6969, 0.8402, 0.6712, 0.8704, 0.661, 0.872, 0.6969, 0.8556, 0.6984, 0.8252, 0.86, 0.8239, 0.8695, 0.8103, 0.8727, 0.8114, 0.8659, 0.8188, 0.6962, 0.8121, 0.6852, 0.8254, 0.6789, 0.8303, 0.687, 0.8783, 0.7987, 0.8712, 0.7989, 0.8708, 0.7838, 0.876, 0.7837, 0.8239, 0.8695, 0.8251, 0.8816, 0.8114, 0.8816, 0.8103, 0.8727, 0.872, 0.6969, 0.8832, 0.6969, 0.8767, 0.7216, 0.8696, 0.7218, 0.8053, 0.7001, 0.7897, 0.687, 0.8047, 0.6785, 0.8121, 0.6852, 0.8377, 0.8757, 0.8392, 0.9015, 0.8251, 0.8816, 0.8239, 0.8695, 0.8831, 0.8145, 0.872, 0.8146, 0.8712, 0.7989, 0.8783, 0.7987, 0.876, 0.7837, 0.8708, 0.7838, 0.8704, 0.7708, 0.8727, 0.7707, 0.8103, 0.8727, 0.8114, 0.8816, 0.7986, 0.8757, 0.7981, 0.8718, 0.8254, 0.6789, 0.8199, 0.674, 0.8324, 0.668, 0.8348, 0.6701, 0.8696, 0.7357, 0.8748, 0.7356, 0.8721, 0.7497, 0.8699, 0.7498, 0.8618, 0.7221, 0.8696, 0.7218, 0.8696, 0.7357, 0.8641, 0.7359, 0.8712, 0.7989, 0.8637, 0.7991, 0.8653, 0.7839, 0.8708, 0.7838, 0.8696, 0.7218, 0.8767, 0.7216, 0.8748, 0.7356, 0.8696, 0.7357, 0.8121, 0.6852, 0.8047, 0.6785, 0.8199, 0.674, 0.8254, 0.6789, 0.8699, 0.7498, 0.8721, 0.7497, 0.8712, 0.7593, 0.8701, 0.7594, 0.8704, 0.7708, 0.868, 0.7708, 0.869, 0.7629, 0.8702, 0.7628, 0.8675, 0.7499, 0.8699, 0.7498, 0.8701, 0.7594, 0.8689, 0.7594, 0.7986, 0.8688, 0.7981, 0.8718, 0.7908, 0.868, 0.791, 0.8665, 0.8303, 0.687, 0.8254, 0.6789, 0.8348, 0.6701, 0.8369, 0.6736, 0.8114, 0.8659, 0.8103, 0.8727, 0.7981, 0.8718, 0.7986, 0.8688, 0.8641, 0.7359, 0.8696, 0.7357, 0.8699, 0.7498, 0.8675, 0.7499, 0.8708, 0.7838, 0.8653, 0.7839, 0.868, 0.7708, 0.8704, 0.7708, 0.8701, 0.7613, 0.869, 0.7614, 0.8689, 0.7594, 0.8701, 0.7594, 0.8702, 0.7628, 0.869, 0.7629, 0.869, 0.7614, 0.8701, 0.7613, 0.8701, 0.7613, 0.8701, 0.7594, 0.8712, 0.7593, 0.8713, 0.7613, 0.8702, 0.7628, 0.8701, 0.7613, 0.8713, 0.7613, 0.8713, 0.7628, 0.8348, 0.6701, 0.8324, 0.668, 0.8371, 0.661, 0.8383, 0.6621, 0.7981, 0.8718, 0.7986, 0.8757, 0.791, 0.8699, 0.7908, 0.868, 0.8727, 0.7707, 0.8704, 0.7708, 0.8702, 0.7628, 0.8713, 0.7628, 0.8369, 0.6736, 0.8348, 0.6701, 0.8383, 0.6621, 0.8394, 0.6638, 0.8822, 0.8642, 0.8797, 0.8588, 0.8768, 0.843, 0.8782, 0.8462, 0.291, 0.9038, 0.291, 0.9282, 0.2735, 0.9184, 0.2735, 0.9138, 0.2044, 0.878, 0.2044, 0.9187, 0.1776, 0.9174, 0.18, 0.8915, 0.3858, 0.8485, 0.3738, 0.8824, 0.356, 0.8763, 0.3623, 0.8559, 0.8822, 0.8911, 0.8761, 0.8788, 0.8797, 0.8588, 0.8822, 0.8642, 0.3738, 0.8824, 0.3858, 0.9084, 0.3622, 0.8914, 0.356, 0.8763, 0.3439, 0.8659, 0.3436, 0.8701, 0.3415, 0.8705, 0.339, 0.866, 0.3436, 0.8701, 0.3442, 0.8731, 0.3394, 0.8735, 0.3415, 0.8705, 0.3623, 0.8559, 0.356, 0.8763, 0.3436, 0.8701, 0.3439, 0.8659, 0.18, 0.8915, 0.1776, 0.9174, 0.1597, 0.912, 0.1589, 0.9074, 0.356, 0.8763, 0.3622, 0.8914, 0.3442, 0.8731, 0.3436, 0.8701, 0.6879, 0.9422, 0.6648, 0.9349, 0.6643, 0.9266, 0.6783, 0.9326, 0.6767, 0.9106, 0.6783, 0.9326, 0.6643, 0.9266, 0.6625, 0.9113, 0.6625, 0.9113, 0.6643, 0.9266, 0.6533, 0.9181, 0.652, 0.915, 0.6879, 0.9066, 0.6879, 0.9422, 0.6783, 0.9326, 0.6767, 0.9106, 0.8768, 0.843, 0.8797, 0.8588, 0.873, 0.8558, 0.871, 0.8453, 0.8797, 0.8588, 0.8761, 0.8788, 0.8703, 0.869, 0.873, 0.8558, 0.6648, 0.9349, 0.648, 0.9217, 0.6533, 0.9181, 0.6643, 0.9266, 0.529, 0.5157, 0.5305, 0.5877, 0.499, 0.5857, 0.4974, 0.5131, 0.07428, 0.8485, 0.07139, 0.8798, 0.0588, 0.8844, 0.04531, 0.8616, 0.3068, 0.4435, 0.2904, 0.5157, 0.2489, 0.4987, 0.2571, 0.4268, 0.8379, 0.1632, 0.8382, 0.2333, 0.8081, 0.2321, 0.8054, 0.1795, 0.529, 0.5157, 0.5322, 0.4668, 0.5675, 0.4701, 0.5642, 0.5195, 0.4359, 0.4617, 0.4336, 0.4294, 0.4922, 0.4508, 0.4965, 0.5026, 0.8465, 0.08073, 0.8566, 0.03384, 0.886, 0.03595, 0.8776, 0.07417, 0.5305, 0.5877, 0.5384, 0.6321, 0.5068, 0.631, 0.499, 0.5857, 0.2904, 0.5157, 0.2909, 0.558, 0.256, 0.5438, 0.2489, 0.4987, 0.3384, 0.6155, 0.3636, 0.6658, 0.3547, 0.6682, 0.3236, 0.6095, 0.2909, 0.558, 0.3384, 0.6155, 0.3236, 0.6095, 0.256, 0.5438, 0.5384, 0.6321, 0.5749, 0.7184, 0.543, 0.7181, 0.5068, 0.631, 0.8965, 0.4184, 0.901, 0.02637, 0.9072, 0.02655, 0.9058, 0.4182, 0.5749, 0.7184, 0.5859, 0.7914, 0.5784, 0.7937, 0.543, 0.7181, 0.8566, 0.03384, 0.8478, 0.003113, 0.8578, 0.005177, 0.886, 0.03595, 0.5433, 0.4012, 0.549, 0.3406, 0.5846, 0.3442, 0.5787, 0.4045, 0.8382, 0.2333, 0.8414, 0.3038, 0.8114, 0.3028, 0.8081, 0.2321, 0.5322, 0.4668, 0.5433, 0.4012, 0.5787, 0.4045, 0.5675, 0.4701, 0.4336, 0.4294, 0.4372, 0.3654, 0.4881, 0.3817, 0.4922, 0.4508, 0.4372, 0.3654, 0.4401, 0.3044, 0.4866, 0.3176, 0.4881, 0.3817, 0.8414, 0.3038, 0.8442, 0.3684, 0.8141, 0.3673, 0.8114, 0.3028, 0.8442, 0.3684, 0.8429, 0.4164, 0.8129, 0.4153, 0.8141, 0.3673, 0.549, 0.3406, 0.5514, 0.2924, 0.5869, 0.2963, 0.5846, 0.3442, 0.4401, 0.3044, 0.4399, 0.2793, 0.4965, 0.2747, 0.4866, 0.3176, 0.5488, 0.2554, 0.5449, 0.2139, 0.5801, 0.2184, 0.5841, 0.2597, 0.8429, 0.4164, 0.8448, 0.4532, 0.814, 0.452, 0.8129, 0.4153, 0.5514, 0.2924, 0.5488, 0.2554, 0.5841, 0.2597, 0.5869, 0.2963, 0.2929, 0.6722, 0.2895, 0.686, 0.2606, 0.7151, 0.2569, 0.6858, 0.2541, 0.6911, 0.2606, 0.7151, 0.2344, 0.7441, 0.2314, 0.7441, 0.8448, 0.4532, 0.8503, 0.5007, 0.8193, 0.499, 0.814, 0.452, 0.8547, 0.5485, 0.8557, 0.5834, 0.8256, 0.5825, 0.8248, 0.5471, 0.8503, 0.5007, 0.8547, 0.5485, 0.8248, 0.5471, 0.8193, 0.499, 0.4752, 0.9413, 0.4519, 0.9332, 0.4519, 0.9088, 0.4752, 0.9019, 0.432, 0.1433, 0.4166, 0.1186, 0.4493, 0.1249, 0.4687, 0.1692, 0.5532, 0.1143, 0.5739, 0.08873, 0.5934, 0.08782, 0.5957, 0.1097, 0.5492, 0.1746, 0.5594, 0.1378, 0.5946, 0.1367, 0.5848, 0.1763, 0.4166, 0.1186, 0.4209, 0.08812, 0.4462, 0.09425, 0.4493, 0.1249, 0.4352, 0.06894, 0.4518, 0.05563, 0.474, 0.06098, 0.4592, 0.07476, 0.8427, 0.6043, 0.8409, 0.6166, 0.8201, 0.6159, 0.8224, 0.6032, 0.5973, 0.0192, 0.6063, 0.003745, 0.6098, 0.006559, 0.6009, 0.0219, 0.8409, 0.6166, 0.8264, 0.6472, 0.8205, 0.6473, 0.8201, 0.6159, 0.5739, 0.08873, 0.5973, 0.0192, 0.6009, 0.0219, 0.5934, 0.08782, 0.4518, 0.05563, 0.478, 0.02518, 0.4909, 0.02333, 0.474, 0.06098, 0.4774, 0.006851, 0.4755, 0.01095, 0.4728, 0.01027, 0.4746, 0.006151, 0.478, 0.02518, 0.4808, 0.01229, 0.4833, 0.01294, 0.4909, 0.02333, 0.8264, 0.6472, 0.8276, 0.6599, 0.8216, 0.6602, 0.8205, 0.6473, 0.901, 0.02637, 0.897, 0.0009832, 0.9005, 0.0009376, 0.9072, 0.02655, 0.9276, 0.4183, 0.9291, 0.02782, 0.9366, 0.02675, 0.9361, 0.4182, 0.9439, 0.4182, 0.9429, 0.02665, 0.9502, 0.02666, 0.951, 0.4182, 0.9234, 0.006441, 0.9241, 0.003967, 0.9303, 0.004015, 0.9294, 0.006492, 0.9291, 0.02782, 0.9231, 0.00892, 0.929, 0.008974, 0.9366, 0.02675, 0.9429, 0.02665, 0.9473, 0.0006532, 0.951, 0.001167, 0.9502, 0.02666, 0.9148, 0.02778, 0.9174, 0.008836, 0.9199, 0.008892, 0.9219, 0.02901, 0.9175, 0.006363, 0.9177, 0.003893, 0.9206, 0.003934, 0.9201, 0.006405, 0.9126, 0.4183, 0.9148, 0.02778, 0.9219, 0.02901, 0.9201, 0.4183, 0.4623, 0.02134, 0.4755, 0.01095, 0.4782, 0.01163, 0.4705, 0.02332, 0.4827, 0.0082, 0.4808, 0.01229, 0.4782, 0.01163, 0.4801, 0.007535, 0.4112, 0.04587, 0.4623, 0.02134, 0.4705, 0.02332, 0.4278, 0.04993, 0.399, 0.06025, 0.4112, 0.04587, 0.4278, 0.04993, 0.4104, 0.06293, 0.3455, 0.1047, 0.3829, 0.07894, 0.3958, 0.08207, 0.3835, 0.114, 0.3462, 0.1453, 0.3455, 0.1047, 0.3835, 0.114, 0.3872, 0.1505, 0.3547, 0.1871, 0.3462, 0.1453, 0.3872, 0.1505, 0.3759, 0.1892, 0.3612, 0.2273, 0.3547, 0.1871, 0.3759, 0.1892, 0.4044, 0.2447, 0.3513, 0.2734, 0.3612, 0.2273, 0.4044, 0.2447, 0.396, 0.2876, 0.3377, 0.3324, 0.3513, 0.2734, 0.396, 0.2876, 0.3874, 0.3489, 0.3165, 0.3948, 0.3377, 0.3324, 0.3874, 0.3489, 0.374, 0.4142, 0.3864, 0.5958, 0.3812, 0.633, 0.3578, 0.6234, 0.3382, 0.5772, 0.3812, 0.633, 0.3714, 0.668, 0.3683, 0.6656, 0.3578, 0.6234, 0.3068, 0.4435, 0.3165, 0.3948, 0.374, 0.4142, 0.368, 0.4625, 0.4176, 0.6722, 0.4237, 0.6855, 0.3756, 0.7227, 0.3729, 0.7208, 0.2571, 0.4268, 0.2702, 0.3794, 0.3165, 0.3948, 0.3068, 0.4435, 0.2702, 0.3794, 0.2987, 0.3197, 0.3377, 0.3324, 0.3165, 0.3948, 0.2987, 0.3197, 0.317, 0.2624, 0.3513, 0.2734, 0.3377, 0.3324, 0.317, 0.2624, 0.3279, 0.216, 0.3612, 0.2273, 0.3513, 0.2734, 0.3279, 0.216, 0.3252, 0.1795, 0.3547, 0.1871, 0.3612, 0.2273, 0.3252, 0.1795, 0.3196, 0.1385, 0.3462, 0.1453, 0.3547, 0.1871, 0.605, 0.9271, 0.6104, 0.9308, 0.609, 0.9339, 0.6028, 0.9319, 0.3319, 0.1039, 0.3582, 0.07297, 0.3829, 0.07894, 0.3455, 0.1047, 0.3787, 0.05545, 0.3962, 0.04261, 0.4112, 0.04587, 0.399, 0.06025, 0.3962, 0.04261, 0.4554, 0.01288, 0.4623, 0.02134, 0.4112, 0.04587, 0.4554, 0.01288, 0.4728, 0.01027, 0.4755, 0.01095, 0.4623, 0.02134, 0.9219, 0.02901, 0.9199, 0.008892, 0.9231, 0.00892, 0.9291, 0.02782, 0.9201, 0.006405, 0.9206, 0.003934, 0.9241, 0.003967, 0.9234, 0.006441, 0.9201, 0.4183, 0.9219, 0.02901, 0.9291, 0.02782, 0.9276, 0.4183, 0.4801, 0.007535, 0.4782, 0.01163, 0.4755, 0.01095, 0.4774, 0.006851, 0.3382, 0.5772, 0.3578, 0.6234, 0.3384, 0.6155, 0.2909, 0.558, 0.3578, 0.6234, 0.3683, 0.6656, 0.3636, 0.6658, 0.3384, 0.6155, 0.3238, 0.5292, 0.3382, 0.5772, 0.2909, 0.558, 0.2904, 0.5157, 0.368, 0.4625, 0.3238, 0.5292, 0.2904, 0.5157, 0.3068, 0.4435, 0.4045, 0.6425, 0.3742, 0.6713, 0.3714, 0.668, 0.3812, 0.633, 0.4336, 0.6164, 0.4045, 0.6425, 0.3812, 0.633, 0.3864, 0.5958, 0.4852, 0.008841, 0.4833, 0.01294, 0.4808, 0.01229, 0.4827, 0.0082, 0.9058, 0.4182, 0.9072, 0.02655, 0.9148, 0.02778, 0.9126, 0.4183, 0.9136, 0.006291, 0.9132, 0.003812, 0.9177, 0.003893, 0.9175, 0.006363, 0.9072, 0.02655, 0.9137, 0.008765, 0.9174, 0.008836, 0.9148, 0.02778, 0.4705, 0.02332, 0.4782, 0.01163, 0.4808, 0.01229, 0.478, 0.02518, 0.4278, 0.04993, 0.4705, 0.02332, 0.478, 0.02518, 0.4518, 0.05563, 0.4104, 0.06293, 0.4278, 0.04993, 0.4518, 0.05563, 0.4352, 0.06894, 0.3835, 0.114, 0.3958, 0.08207, 0.4209, 0.08812, 0.4166, 0.1186, 0.3872, 0.1505, 0.3835, 0.114, 0.4166, 0.1186, 0.432, 0.1433, 0.3381, 0.7536, 0.3228, 0.7576, 0.315, 0.714, 0.3327, 0.7073, 0.2227, 0.788, 0.2383, 0.7884, 0.2661, 0.8264, 0.2549, 0.8379, 0.396, 0.2876, 0.4044, 0.2447, 0.4399, 0.2793, 0.4401, 0.3044, 0.3874, 0.3489, 0.396, 0.2876, 0.4401, 0.3044, 0.4372, 0.3654, 0.374, 0.4142, 0.3874, 0.3489, 0.4372, 0.3654, 0.4336, 0.4294, 0.368, 0.4625, 0.374, 0.4142, 0.4336, 0.4294, 0.4359, 0.4617, 0.3958, 0.08207, 0.4104, 0.06293, 0.4352, 0.06894, 0.4209, 0.08812, 0.3582, 0.07297, 0.3787, 0.05545, 0.399, 0.06025, 0.3829, 0.07894, 0.3829, 0.07894, 0.399, 0.06025, 0.4104, 0.06293, 0.3958, 0.08207, 0.8557, 0.5834, 0.8427, 0.6043, 0.8224, 0.6032, 0.8256, 0.5825, 0.4209, 0.08812, 0.4352, 0.06894, 0.4592, 0.07476, 0.4462, 0.09425, 0.5594, 0.1378, 0.5532, 0.1143, 0.5957, 0.1097, 0.5946, 0.1367, 0.2104, 0.6722, 0.1995, 0.7044, 0.1902, 0.7056, 0.1886, 0.675, 0.4965, 0.6741, 0.4925, 0.6969, 0.4237, 0.6855, 0.4176, 0.6722, 0.4373, 0.842, 0.4365, 0.8159, 0.4896, 0.8197, 0.4926, 0.8436, 0.3729, 0.7208, 0.3756, 0.7227, 0.369, 0.7833, 0.339, 0.7836, 0.339, 0.7836, 0.369, 0.7833, 0.3822, 0.8228, 0.3602, 0.8301, 0.7216, 0.834, 0.6978, 0.837, 0.6992, 0.8197, 0.7231, 0.7946, 0.3811, 0.8476, 0.3822, 0.8228, 0.4365, 0.8159, 0.4373, 0.842, 0.4327, 0.7759, 0.4365, 0.8159, 0.3822, 0.8228, 0.369, 0.7833, 0.4237, 0.6855, 0.4327, 0.7759, 0.369, 0.7833, 0.3756, 0.7227, 0.4925, 0.6969, 0.4965, 0.7769, 0.4327, 0.7759, 0.4237, 0.6855, 0.4965, 0.7769, 0.4896, 0.8197, 0.4365, 0.8159, 0.4327, 0.7759, 0.5278, 0.1353, 0.5371, 0.1111, 0.5532, 0.1143, 0.5594, 0.1378, 0.886, 0.5843, 0.8738, 0.6043, 0.8427, 0.6043, 0.8557, 0.5834, 0.9137, 0.008765, 0.9136, 0.006291, 0.9175, 0.006363, 0.9174, 0.008836, 0.4871, 0.003143, 0.4852, 0.008841, 0.4827, 0.0082, 0.4846, 0.002501, 0.482, 0.001834, 0.4801, 0.007535, 0.4774, 0.006851, 0.4792, 0.001145, 0.9199, 0.008892, 0.9201, 0.006405, 0.9234, 0.006441, 0.9231, 0.00892, 0.4846, 0.002501, 0.4827, 0.0082, 0.4801, 0.007535, 0.482, 0.001834, 0.9174, 0.008836, 0.9175, 0.006363, 0.9201, 0.006405, 0.9199, 0.008892, 0.9366, 0.02675, 0.9438, 0.0004374, 0.9473, 0.0006532, 0.9429, 0.02665, 0.9231, 0.00892, 0.9234, 0.006441, 0.9294, 0.006492, 0.929, 0.008974, 0.9361, 0.4182, 0.9366, 0.02675, 0.9429, 0.02665, 0.9439, 0.4182, 0.8936, 0.02625, 0.8934, 0.001203, 0.897, 0.0009832, 0.901, 0.02637, 0.8309, 0.6473, 0.8321, 0.66, 0.8276, 0.6599, 0.8264, 0.6472, 0.4792, 0.001145, 0.4774, 0.006851, 0.4746, 0.006151, 0.4764, 0.0004374, 0.5492, 0.08857, 0.5923, 0.01593, 0.5973, 0.0192, 0.5739, 0.08873, 0.8578, 0.6165, 0.8309, 0.6473, 0.8264, 0.6472, 0.8409, 0.6166, 0.5923, 0.01593, 0.6012, 0.0004374, 0.6063, 0.003745, 0.5973, 0.0192, 0.8738, 0.6043, 0.8578, 0.6165, 0.8409, 0.6166, 0.8427, 0.6043, 0.5173, 0.1724, 0.5278, 0.1353, 0.5594, 0.1378, 0.5492, 0.1746, 0.5371, 0.1111, 0.5492, 0.08857, 0.5739, 0.08873, 0.5532, 0.1143, 0.513, 0.2118, 0.5173, 0.1724, 0.5492, 0.1746, 0.5449, 0.2139, 0.8818, 0.5052, 0.8847, 0.5536, 0.8547, 0.5485, 0.8503, 0.5007, 0.8847, 0.5536, 0.886, 0.5843, 0.8557, 0.5834, 0.8547, 0.5485, 0.7899, 0.927, 0.7735, 0.9137, 0.7709, 0.8943, 0.7859, 0.8903, 0.5194, 0.2899, 0.5169, 0.2531, 0.5488, 0.2554, 0.5514, 0.2924, 0.2962, 0.8001, 0.304, 0.8142, 0.2885, 0.8273, 0.2661, 0.8264, 0.5169, 0.2531, 0.513, 0.2118, 0.5449, 0.2139, 0.5488, 0.2554, 0.5173, 0.3377, 0.5194, 0.2899, 0.5514, 0.2924, 0.549, 0.3406, 0.8745, 0.3696, 0.8717, 0.4137, 0.8429, 0.4164, 0.8442, 0.3684, 0.8717, 0.3051, 0.8745, 0.3696, 0.8442, 0.3684, 0.8414, 0.3038, 0.5007, 0.4637, 0.5114, 0.398, 0.5433, 0.4012, 0.5322, 0.4668, 0.8685, 0.2354, 0.8717, 0.3051, 0.8414, 0.3038, 0.8382, 0.2333, 0.5114, 0.398, 0.5173, 0.3377, 0.549, 0.3406, 0.5433, 0.4012, 0.8283, 0.0291, 0.8378, 0.0004374, 0.8478, 0.003113, 0.8566, 0.03384, 0.6098, 0.7248, 0.5943, 0.7898, 0.5859, 0.7914, 0.5749, 0.7184, 0.8869, 0.4183, 0.8936, 0.02625, 0.901, 0.02637, 0.8965, 0.4184, 0.573, 0.6376, 0.6098, 0.7248, 0.5749, 0.7184, 0.5384, 0.6321, 0.5655, 0.5923, 0.573, 0.6376, 0.5384, 0.6321, 0.5305, 0.5877, 0.812, 0.109, 0.8171, 0.0697, 0.8465, 0.08073, 0.842, 0.1109, 0.8171, 0.0697, 0.8283, 0.0291, 0.8566, 0.03384, 0.8465, 0.08073, 0.4974, 0.5131, 0.5007, 0.4637, 0.5322, 0.4668, 0.529, 0.5157, 0.8668, 0.1833, 0.8685, 0.2354, 0.8382, 0.2333, 0.8379, 0.1632, 0.8054, 0.1795, 0.812, 0.109, 0.842, 0.1109, 0.8379, 0.1632, 0.5642, 0.5195, 0.5655, 0.5923, 0.5305, 0.5877, 0.529, 0.5157, 0.9044, 0.9404, 0.9104, 0.9112, 0.905, 0.8946, 0.8916, 0.905, 0.6978, 0.837, 0.6881, 0.8375, 0.6897, 0.8202, 0.6992, 0.8197, 0.07139, 0.8798, 0.07314, 0.8892, 0.06038, 0.8928, 0.0588, 0.8844, 0.1842, 0.8317, 0.1859, 0.8216, 0.196, 0.8229, 0.1945, 0.8327, 0.6992, 0.868, 0.6897, 0.8685, 0.6881, 0.8375, 0.6978, 0.837, 0.4843, 0.901, 0.4674, 0.9, 0.4678, 0.8773, 0.4843, 0.8485, 0.1875, 0.8771, 0.1842, 0.8317, 0.1945, 0.8327, 0.2104, 0.8762, 0.1589, 0.8584, 0.1693, 0.8265, 0.1842, 0.8317, 0.1875, 0.8771, 0.7231, 0.9058, 0.6992, 0.868, 0.6978, 0.837, 0.7216, 0.834, 0.1224, 0.9376, 0.1208, 0.9111, 0.1286, 0.9004, 0.1401, 0.9127, 0.8916, 0.905, 0.905, 0.8946, 0.9011, 0.8831, 0.8869, 0.8754, 0.07314, 0.8892, 0.07428, 0.9024, 0.06119, 0.9035, 0.06038, 0.8928, 0.1859, 0.8216, 0.1881, 0.8203, 0.1981, 0.8214, 0.196, 0.8229, 0.6897, 0.8685, 0.6873, 0.867, 0.6789, 0.8373, 0.6881, 0.8375, 0.914, 0.8895, 0.9238, 0.8839, 0.9117, 0.8745, 0.9074, 0.879, 0.1995, 0.7044, 0.2007, 0.7137, 0.1914, 0.7149, 0.1902, 0.7056, 0.905, 0.8946, 0.914, 0.8895, 0.9188, 0.9073, 0.9104, 0.9112, 0.4674, 0.9, 0.4591, 0.9006, 0.4588, 0.8779, 0.4678, 0.8773, 0.1208, 0.9111, 0.1149, 0.905, 0.1228, 0.8944, 0.1286, 0.9004, 0.1693, 0.8265, 0.1718, 0.8176, 0.1859, 0.8216, 0.1842, 0.8317, 0.9011, 0.8831, 0.9074, 0.879, 0.914, 0.8895, 0.905, 0.8946, 0.6881, 0.8375, 0.6789, 0.8373, 0.6762, 0.8202, 0.6897, 0.8202, 0.2007, 0.7137, 0.2011, 0.7269, 0.1917, 0.7278, 0.1914, 0.7149, 0.914, 0.8895, 0.9238, 0.8839, 0.9309, 0.9031, 0.9188, 0.9073, 0.4591, 0.9006, 0.4516, 0.9003, 0.4559, 0.8779, 0.4588, 0.8779, 0.1149, 0.905, 0.1081, 0.8967, 0.1183, 0.8884, 0.1228, 0.8944, 0.1718, 0.8176, 0.1739, 0.8154, 0.1881, 0.8203, 0.1859, 0.8216, 0.9309, 0.9031, 0.9283, 0.8613, 0.9259, 0.8533, 0.9238, 0.8839, 0.9238, 0.8839, 0.9259, 0.8533, 0.9203, 0.8518, 0.9117, 0.8745, 0.6873, 0.867, 0.6768, 0.8819, 0.672, 0.8653, 0.6789, 0.8373, 0.1081, 0.8967, 0.1284, 0.8696, 0.1341, 0.865, 0.1183, 0.8884, 0.1284, 0.8696, 0.1376, 0.8505, 0.1401, 0.8485, 0.1341, 0.865, 0.4435, 0.8733, 0.4343, 0.8583, 0.4353, 0.8528, 0.4457, 0.8608, 0.9283, 0.8613, 0.9309, 0.8425, 0.9298, 0.839, 0.9259, 0.8533, 0.6789, 0.8373, 0.672, 0.8653, 0.6706, 0.8558, 0.6762, 0.8202, 0.4516, 0.9003, 0.4435, 0.8733, 0.4457, 0.8608, 0.4559, 0.8779, 0.1739, 0.8154, 0.186, 0.803, 0.1928, 0.8037, 0.1881, 0.8203, 0.07428, 0.9024, 0.06468, 0.9366, 0.05738, 0.9372, 0.06119, 0.9035, 0.1881, 0.8203, 0.1928, 0.8037, 0.197, 0.8051, 0.1981, 0.8214, 0.2011, 0.7269, 0.1979, 0.7619, 0.1927, 0.7624, 0.1917, 0.7278, 0.1917, 0.7936, 0.1911, 0.7885, 0.1938, 0.7881, 0.1946, 0.7945, 0.1938, 0.7881, 0.1962, 0.7879, 0.1966, 0.7947, 0.1946, 0.7945, 0.1935, 0.784, 0.1958, 0.7838, 0.1962, 0.7879, 0.1938, 0.7881, 0.05545, 0.9615, 0.0562, 0.9584, 0.05942, 0.9581, 0.05844, 0.9622, 0.186, 0.803, 0.1917, 0.7936, 0.1946, 0.7945, 0.1928, 0.8037, 0.9203, 0.8518, 0.9272, 0.8381, 0.9298, 0.839, 0.9259, 0.8533, 0.6768, 0.8819, 0.6661, 0.8887, 0.664, 0.8814, 0.672, 0.8653, 0.1928, 0.8037, 0.1946, 0.7945, 0.1966, 0.7947, 0.197, 0.8051, 0.06468, 0.9366, 0.05942, 0.9581, 0.0562, 0.9584, 0.05738, 0.9372, 0.672, 0.8653, 0.664, 0.8814, 0.6634, 0.8772, 0.6706, 0.8558, 0.1979, 0.7619, 0.1958, 0.7838, 0.1935, 0.784, 0.1927, 0.7624, 0.2383, 0.7884, 0.2786, 0.7592, 0.2962, 0.8001, 0.2661, 0.8264, 0.2786, 0.7592, 0.315, 0.714, 0.3228, 0.7576, 0.2962, 0.8001, 0.2606, 0.7151, 0.2895, 0.686, 0.315, 0.714, 0.2786, 0.7592, 0.2344, 0.7441, 0.2606, 0.7151, 0.2786, 0.7592, 0.2383, 0.7884, 0.3289, 0.699, 0.315, 0.714, 0.2895, 0.686, 0.2929, 0.6722, 0.5798, 0.7946, 0.5816, 0.8171, 0.5662, 0.8185, 0.5522, 0.8029, 0.2314, 0.7441, 0.2344, 0.7441, 0.2383, 0.7884, 0.2243, 0.791, 0.3228, 0.7576, 0.3167, 0.7916, 0.304, 0.8142, 0.2962, 0.8001, 0.5816, 0.8171, 0.5808, 0.8328, 0.5733, 0.8326, 0.5662, 0.8185, 0.5652, 0.9333, 0.5714, 0.9096, 0.5792, 0.9099, 0.5816, 0.9348, 0.7735, 0.9137, 0.7584, 0.91, 0.7571, 0.9005, 0.7709, 0.8943, 0.3167, 0.7916, 0.3176, 0.8181, 0.3109, 0.8291, 0.304, 0.8142, 0.7859, 0.8903, 0.7709, 0.8943, 0.7724, 0.8685, 0.7899, 0.843, 0.5951, 0.7959, 0.5927, 0.8172, 0.5816, 0.8171, 0.5798, 0.7946, 0.58, 0.9706, 0.5816, 0.9348, 0.5928, 0.9348, 0.5951, 0.968, 0.5498, 0.9604, 0.5652, 0.9333, 0.5816, 0.9348, 0.58, 0.9706, 0.7584, 0.91, 0.7446, 0.9041, 0.7435, 0.8972, 0.7571, 0.9005, 0.3176, 0.8181, 0.329, 0.8273, 0.3241, 0.8354, 0.3109, 0.8291, 0.5879, 0.833, 0.5856, 0.848, 0.5804, 0.8479, 0.5808, 0.8328, 0.7571, 0.9005, 0.7435, 0.8972, 0.7446, 0.8884, 0.7583, 0.8883, 0.5816, 0.9348, 0.5792, 0.9099, 0.5863, 0.9101, 0.5928, 0.9348, 0.304, 0.8142, 0.3109, 0.8291, 0.3034, 0.8358, 0.2885, 0.8273, 0.7709, 0.8943, 0.7571, 0.9005, 0.7583, 0.8883, 0.7724, 0.8685, 0.5927, 0.8172, 0.5879, 0.833, 0.5808, 0.8328, 0.5816, 0.8171, 0.5856, 0.848, 0.5823, 0.861, 0.58, 0.8609, 0.5804, 0.8479, 0.7435, 0.8972, 0.7313, 0.8982, 0.7318, 0.8943, 0.7446, 0.8884, 0.3241, 0.8354, 0.3335, 0.8442, 0.3312, 0.8464, 0.3186, 0.8403, 0.5792, 0.896, 0.5795, 0.8819, 0.5817, 0.882, 0.5844, 0.8961, 0.5714, 0.9096, 0.5737, 0.8958, 0.5792, 0.896, 0.5792, 0.9099, 0.5808, 0.8328, 0.5804, 0.8479, 0.5749, 0.8478, 0.5733, 0.8326, 0.5792, 0.9099, 0.5792, 0.896, 0.5844, 0.8961, 0.5863, 0.9101, 0.3109, 0.8291, 0.3241, 0.8354, 0.3186, 0.8403, 0.3034, 0.8358, 0.5795, 0.8819, 0.5797, 0.8723, 0.5808, 0.8724, 0.5817, 0.882, 0.58, 0.8609, 0.5798, 0.8689, 0.5786, 0.8688, 0.5776, 0.8609, 0.5771, 0.8818, 0.5785, 0.8723, 0.5797, 0.8723, 0.5795, 0.8819, 0.7318, 0.9011, 0.7242, 0.9034, 0.724, 0.902, 0.7313, 0.8982, 0.329, 0.8273, 0.3357, 0.8407, 0.3335, 0.8442, 0.3241, 0.8354, 0.7446, 0.9041, 0.7318, 0.9011, 0.7313, 0.8982, 0.7435, 0.8972, 0.5737, 0.8958, 0.5771, 0.8818, 0.5795, 0.8819, 0.5792, 0.896, 0.5804, 0.8479, 0.58, 0.8609, 0.5776, 0.8609, 0.5749, 0.8478, 0.5797, 0.8704, 0.5797, 0.8723, 0.5785, 0.8723, 0.5786, 0.8703, 0.5798, 0.8689, 0.5797, 0.8704, 0.5786, 0.8703, 0.5786, 0.8688, 0.5797, 0.8704, 0.5809, 0.8704, 0.5808, 0.8724, 0.5797, 0.8723, 0.5798, 0.8689, 0.5809, 0.8689, 0.5809, 0.8704, 0.5797, 0.8704, 0.3335, 0.8442, 0.337, 0.8522, 0.3359, 0.8533, 0.3312, 0.8464, 0.7313, 0.8982, 0.724, 0.902, 0.7242, 0.9001, 0.7318, 0.8943, 0.5823, 0.861, 0.5809, 0.8689, 0.5798, 0.8689, 0.58, 0.8609, 0.3357, 0.8407, 0.3381, 0.8505, 0.337, 0.8522, 0.3335, 0.8442, 0.8695, 0.8699, 0.8655, 0.8879, 0.864, 0.8911, 0.8669, 0.8753, 0.4519, 0.9332, 0.4343, 0.9232, 0.4343, 0.9185, 0.4519, 0.9088, 0.319, 0.8948, 0.2947, 0.8814, 0.2923, 0.8555, 0.319, 0.8542, 0.4335, 0.9084, 0.41, 0.901, 0.4037, 0.8806, 0.4215, 0.8745, 0.8695, 0.843, 0.8695, 0.8699, 0.8669, 0.8753, 0.8634, 0.8553, 0.4215, 0.8745, 0.4037, 0.8806, 0.4099, 0.8655, 0.4335, 0.8485, 0.3916, 0.891, 0.3867, 0.8909, 0.3892, 0.8863, 0.3913, 0.8868, 0.3913, 0.8868, 0.3892, 0.8863, 0.3871, 0.8834, 0.3919, 0.8838, 0.41, 0.901, 0.3916, 0.891, 0.3913, 0.8868, 0.4037, 0.8806, 0.2947, 0.8814, 0.2735, 0.8654, 0.2744, 0.8608, 0.2923, 0.8555, 0.4037, 0.8806, 0.3913, 0.8868, 0.3919, 0.8838, 0.4099, 0.8655, 0.6449, 0.9066, 0.6354, 0.9163, 0.6213, 0.9223, 0.6218, 0.9139, 0.6337, 0.9383, 0.6196, 0.9375, 0.6213, 0.9223, 0.6354, 0.9163, 0.6196, 0.9375, 0.609, 0.9339, 0.6104, 0.9308, 0.6213, 0.9223, 0.6449, 0.9422, 0.6337, 0.9383, 0.6354, 0.9163, 0.6449, 0.9066, 0.864, 0.8911, 0.8583, 0.8888, 0.8602, 0.8783, 0.8669, 0.8753, 0.8669, 0.8753, 0.8602, 0.8783, 0.8576, 0.8651, 0.8634, 0.8553, 0.6218, 0.9139, 0.6213, 0.9223, 0.6104, 0.9308, 0.605, 0.9271])
me_cube.materials.append(mat_material)
me_cube.use_remesh_preserve_volume = False
me_cube.use_remesh_preserve_attributes = False
me_cube.use_mirror_vertex_groups = False
me_cube.update()

# ---- objects
ob_rata = bpy.data.objects.new('rata', me_cube)

# ---- transforms, parenting, visibility, modifiers, constraints
ob_rata.location = (0.183, -0.258, 0.7197)
ob_rata.rotation_euler = (6.107, -0.0, 0.0)
ob_rata.scale = (0.8846, 0.8846, 0.8846)
ob_rata.lock_rotations_4d = False
ob_rata.empty_display_type = 'ARROWS'
ob_rata.lineart.crease_threshold = 0.0

# ---- collection membership
col_collection.objects.link(ob_rata)

# ---- scene / render settings (as saved in the file)
scene.frame_start = 1; scene.frame_end = 250; scene.frame_set(1)
scene.render.engine = 'BLENDER_EEVEE_NEXT'
scene.cycles.use_denoising = False
scene.cycles.samples = 128
scene.cycles.sampling_pattern = 'TABULATED_SOBOL'
scene.cycles.use_adaptive_sampling = False
scene.cycles.use_light_tree = False
scene.view_settings.view_transform = 'Filmic'
bpy.context.view_layer.update()

# ---- added for rendering (the .blend has no active camera and no usable light): camera, sun
cam_auto = bpy.data.cameras.new('AutoCamera')
cam_auto.lens = 50.0
cam_auto.sensor_width = 36.0
cam_auto.clip_end = 1000.0
ob_auto_camera = bpy.data.objects.new('AutoCamera', cam_auto)
scene.collection.objects.link(ob_auto_camera)
ob_auto_camera.location = (5.40374, -7.4516, 5.31495)
ob_auto_camera.rotation_euler = (1.09748, -7.21219e-08, 0.694738)
scene.camera = ob_auto_camera
light_auto_sun = bpy.data.lights.new('AutoSun', 'SUN')
light_auto_sun.energy = 3.0
light_auto_sun.angle = 0.0523599
ob_auto_sun = bpy.data.objects.new('AutoSun', light_auto_sun)
scene.collection.objects.link(ob_auto_sun)
ob_auto_sun.rotation_euler = (0.872665, 0.174533, 0.523599)
bpy.context.view_layer.update()

